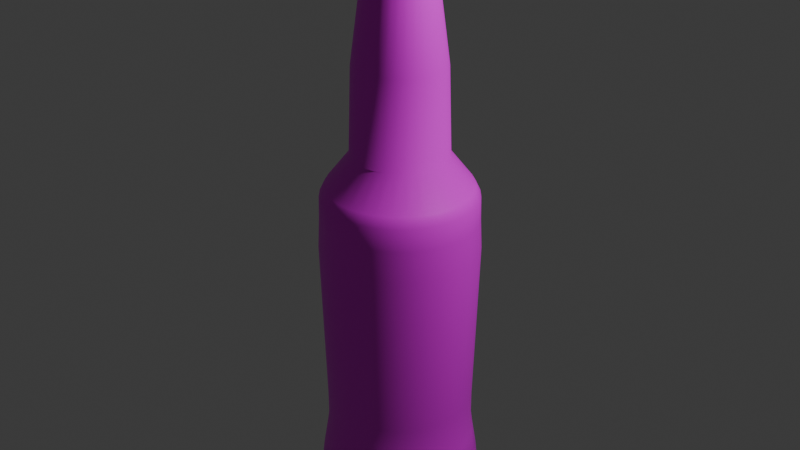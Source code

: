 # Source: FRIZE.blend  (saved by Blender 4.0.36; exported with 4.5.12 LTS)
import bpy
from mathutils import Matrix  # noqa: F401  (used for matrix-valued properties, if any)

bpy.ops.wm.read_factory_settings(use_empty=True)
scene = bpy.context.scene
scene.name = 'Scene'

# ---- collections
col_collection = bpy.data.collections.new('Collection'); scene.collection.children.link(col_collection)

# ---- images (referenced by path relative to the original .blend; pixels are not part of the script)
import os
ASSET_DIR = os.environ.get("B2B_ASSET_DIR", "")  # directory of the original .blend (textures are referenced by path, not embedded)
HERE = os.path.dirname(os.path.abspath(__file__))  # packed textures are extracted next to this script under _unpacked/

def load_image(name, relpath, width, height, colorspace="sRGB"):
    """Load a texture the original file referenced (path relative to the .blend, or extracted next to this script)."""
    p = next((c for c in (os.path.join(HERE, relpath), os.path.join(ASSET_DIR, relpath)) if relpath and os.path.exists(c)), "")
    if p:
        img = bpy.data.images.load(p, check_existing=True)
        img.name = name
    else:  # same state as the original file: an image datablock whose file is absent (Cycles renders it pink)
        img = bpy.data.images.new(name, width, height)
        img.source = "FILE"
        img.filepath = "//" + (relpath or name)
    img.colorspace_settings.name = colorspace
    return img
img_frize_png = load_image('frize.png', 'hmm/frize.png', 1024, 1024, 'sRGB')

# ---- materials (node trees are filled in below, after node groups)
mat_bottle = bpy.data.materials.new('Bottle')
mat_bottle.use_transparent_shadow = False

# ---- material node trees
mat_bottle.use_nodes = True; mat_bottle.node_tree.nodes.clear()
_N = mat_bottle.node_tree.nodes; _L = mat_bottle.node_tree.links
n0 = _N.new('ShaderNodeBsdfPrincipled'); n0.name = 'Principled BSDF'; n0.location = (10, 300)
n0.inputs[3].default_value = 1.45
n1 = _N.new('ShaderNodeOutputMaterial'); n1.name = 'Material Output'; n1.location = (300, 300)
n2 = _N.new('ShaderNodeTexImage'); n2.name = 'Image Texture'; n2.location = (-280, 275)
n2.image = img_frize_png
_L.new(n0.outputs[0], n1.inputs[0])
_L.new(n2.outputs[0], n0.inputs[0])
n1.is_active_output = True

# ---- world
world_world = bpy.data.worlds.new('World'); scene.world = world_world
world_world.use_nodes = True; world_world.node_tree.nodes.clear()
_N = world_world.node_tree.nodes; _L = world_world.node_tree.links
n0 = _N.new('ShaderNodeOutputWorld'); n0.name = 'World Output'; n0.location = (300, 300)
n1 = _N.new('ShaderNodeBackground'); n1.name = 'Background'; n1.location = (10, 300)
n1.inputs[0].default_value = (0.05088, 0.05088, 0.05088, 1.0)
_L.new(n1.outputs[0], n0.inputs[0])
n0.is_active_output = True
world_world.color = (0.05088, 0.05088, 0.05088)
world_world.use_sun_shadow = False
world_world.sun_shadow_jitter_overblur = 0.0

# ---- lights
light_light = bpy.data.lights.new('Light', 'POINT')
light_light.transmission_factor = 0.0
light_light.use_soft_falloff = False
light_light.energy = 1000.0
light_light.shadow_soft_size = 0.1
light_light.shadow_maximum_resolution = 0.006
light_light.use_absolute_resolution = True

# ---- meshes
me_cylinder_001 = bpy.data.meshes.new('Cylinder.001')
me_cylinder_001.from_pydata([(-3.405e-09, 0.8857, -1.0), (-1.739e-09, 0.9417, 1.03), (0.1728, 0.8687, -1.0), (0.1837, 0.9236, 1.03), (0.339, 0.8183, -1.0), (0.3604, 0.87, 1.03), (0.4921, 0.7365, -1.0), (0.5232, 0.783, 1.03), (0.6263, 0.6263, -1.0), (0.6658, 0.6658, 1.03), (0.7365, 0.4921, -1.0), (0.783, 0.5232, 1.03), (0.8183, 0.339, -1.0), (0.87, 0.3604, 1.03), (0.8687, 0.1728, -1.0), (0.9236, 0.1837, 1.03), (0.8857, -1.915e-09, -1.0), (0.9417, 1.723e-10, 1.03), (0.8687, -0.1728, -1.0), (0.9236, -0.1837, 1.03), (0.8183, -0.339, -1.0), (0.87, -0.3604, 1.03), (0.7365, -0.4921, -1.0), (0.783, -0.5232, 1.03), (0.6263, -0.6263, -1.0), (0.6658, -0.6658, 1.03), (0.4921, -0.7365, -1.0), (0.5232, -0.783, 1.03), (0.339, -0.8183, -1.0), (0.3604, -0.87, 1.03), (0.1728, -0.8687, -1.0), (0.1837, -0.9236, 1.03), (-3.405e-09, -0.8857, -1.0), (-1.739e-09, -0.9417, 1.03), (-0.1728, -0.8687, -1.0), (-0.1837, -0.9236, 1.03), (-0.339, -0.8183, -1.0), (-0.3604, -0.87, 1.03), (-0.4921, -0.7365, -1.0), (-0.5232, -0.783, 1.03), (-0.6263, -0.6263, -1.0), (-0.6658, -0.6658, 1.03), (-0.7365, -0.4921, -1.0), (-0.783, -0.5232, 1.03), (-0.8183, -0.339, -1.0), (-0.87, -0.3604, 1.03), (-0.8687, -0.1728, -1.0), (-0.9236, -0.1837, 1.03), (-0.8857, -1.915e-09, -1.0), (-0.9417, 1.723e-10, 1.03), (-0.8687, 0.1728, -1.0), (-0.9236, 0.1837, 1.03), (-0.8183, 0.339, -1.0), (-0.87, 0.3604, 1.03), (-0.7365, 0.4921, -1.0), (-0.783, 0.5232, 1.03), (-0.6263, 0.6263, -1.0), (-0.6658, 0.6658, 1.03), (-0.4921, 0.7365, -1.0), (-0.5232, 0.783, 1.03), (-0.339, 0.8183, -1.0), (-0.3604, 0.87, 1.03), (-0.1728, 0.8687, -1.0), (-0.1837, 0.9236, 1.03), (0.1802, 0.9059, 1.406), (-5.855e-09, 0.9237, 1.406), (0.3535, 0.8533, 1.406), (0.5132, 0.768, 1.406), (0.6531, 0.6531, 1.406), (0.768, 0.5132, 1.406), (0.8533, 0.3535, 1.406), (0.9059, 0.1802, 1.406), (0.9237, 2.534e-10, 1.406), (0.9059, -0.1802, 1.406), (0.8533, -0.3535, 1.406), (0.768, -0.5132, 1.406), (0.6531, -0.6531, 1.406), (0.5132, -0.768, 1.406), (0.3535, -0.8533, 1.406), (0.1802, -0.9059, 1.406), (-5.855e-09, -0.9237, 1.406), (-0.1802, -0.9059, 1.406), (-0.3535, -0.8533, 1.406), (-0.5132, -0.768, 1.406), (-0.6531, -0.6531, 1.406), (-0.768, -0.5132, 1.406), (-0.8533, -0.3535, 1.406), (-0.9059, -0.1802, 1.406), (-0.9237, 2.534e-10, 1.406), (-0.9059, 0.1802, 1.406), (-0.8533, 0.3535, 1.406), (-0.768, 0.5132, 1.406), (-0.6531, 0.6531, 1.406), (-0.5132, 0.768, 1.406), (-0.3535, 0.8533, 1.406), (-0.1802, 0.9059, 1.406), (0.1791, 0.9006, 1.676), (-1.522e-08, 0.9182, 1.676), (0.3514, 0.8483, 1.676), (0.5101, 0.7635, 1.676), (0.6493, 0.6493, 1.676), (0.7635, 0.5101, 1.676), (0.8483, 0.3514, 1.676), (0.9006, 0.1791, 1.676), (0.9182, 2.68e-10, 1.676), (0.9006, -0.1791, 1.676), (0.8483, -0.3514, 1.676), (0.7635, -0.5101, 1.676), (0.6493, -0.6493, 1.676), (0.5101, -0.7635, 1.676), (0.3514, -0.8483, 1.676), (0.1791, -0.9006, 1.676), (-1.522e-08, -0.9182, 1.676), (-0.1791, -0.9006, 1.676), (-0.3514, -0.8483, 1.676), (-0.5101, -0.7635, 1.676), (-0.6493, -0.6493, 1.676), (-0.7635, -0.5101, 1.676), (-0.8483, -0.3514, 1.676), (-0.9006, -0.1791, 1.676), (-0.9182, 2.68e-10, 1.676), (-0.9006, 0.1791, 1.676), (-0.8483, 0.3514, 1.676), (-0.7635, 0.5101, 1.676), (-0.6493, 0.6493, 1.676), (-0.5101, 0.7635, 1.676), (-0.3514, 0.8483, 1.676), (-0.1791, 0.9006, 1.676), (0.1681, 0.8451, 1.796), (-2.487e-08, 0.8617, 1.796), (0.3297, 0.7961, 1.796), (0.4787, 0.7164, 1.796), (0.6093, 0.6093, 1.796), (0.7164, 0.4787, 1.796), (0.7961, 0.3297, 1.796), (0.8451, 0.1681, 1.796), (0.8617, 1.343e-10, 1.796), (0.8451, -0.1681, 1.796), (0.7961, -0.3297, 1.796), (0.7164, -0.4787, 1.796), (0.6093, -0.6093, 1.796), (0.4787, -0.7164, 1.796), (0.3297, -0.7961, 1.796), (0.1681, -0.8451, 1.796), (-2.487e-08, -0.8617, 1.796), (-0.1681, -0.8451, 1.796), (-0.3297, -0.7961, 1.796), (-0.4787, -0.7164, 1.796), (-0.6093, -0.6093, 1.796), (-0.7164, -0.4787, 1.796), (-0.7961, -0.3297, 1.796), (-0.8451, -0.1681, 1.796), (-0.8617, 1.343e-10, 1.796), (-0.8451, 0.1681, 1.796), (-0.7961, 0.3297, 1.796), (-0.7164, 0.4787, 1.796), (-0.6093, 0.6093, 1.796), (-0.4787, 0.7164, 1.796), (-0.3297, 0.7961, 1.796), (-0.1681, 0.8451, 1.796), (0.1114, 0.56, 2.169), (-2.916e-08, 0.5709, 2.169), (0.2185, 0.5275, 2.169), (0.3172, 0.4747, 2.169), (0.4037, 0.4037, 2.169), (0.4747, 0.3172, 2.169), (0.5275, 0.2185, 2.169), (0.56, 0.1114, 2.169), (0.5709, -5.395e-10, 2.169), (0.56, -0.1114, 2.169), (0.5275, -0.2185, 2.169), (0.4747, -0.3172, 2.169), (0.4037, -0.4037, 2.169), (0.3172, -0.4747, 2.169), (0.2185, -0.5275, 2.169), (0.1114, -0.56, 2.169), (-2.916e-08, -0.5709, 2.169), (-0.1114, -0.56, 2.169), (-0.2185, -0.5275, 2.169), (-0.3172, -0.4747, 2.169), (-0.4037, -0.4037, 2.169), (-0.4747, -0.3172, 2.169), (-0.5275, -0.2185, 2.169), (-0.56, -0.1114, 2.169), (-0.5709, -5.395e-10, 2.169), (-0.56, 0.1114, 2.169), (-0.5275, 0.2185, 2.169), (-0.4747, 0.3172, 2.169), (-0.4037, 0.4037, 2.169), (-0.3172, 0.4747, 2.169), (-0.2185, 0.5275, 2.169), (-0.1114, 0.56, 2.169), (0.1047, 0.5265, 3.212), (-1.765e-08, 0.5368, 3.212), (0.2054, 0.496, 3.212), (0.2982, 0.4463, 3.212), (0.3796, 0.3796, 3.212), (0.4463, 0.2982, 3.212), (0.496, 0.2054, 3.212), (0.5265, 0.1047, 3.212), (0.5368, -2.681e-09, 3.212), (0.5265, -0.1047, 3.212), (0.496, -0.2054, 3.212), (0.4463, -0.2982, 3.212), (0.3796, -0.3796, 3.212), (0.2982, -0.4463, 3.212), (0.2054, -0.496, 3.212), (0.1047, -0.5265, 3.212), (-1.765e-08, -0.5368, 3.212), (-0.1047, -0.5265, 3.212), (-0.2054, -0.496, 3.212), (-0.2982, -0.4463, 3.212), (-0.3796, -0.3796, 3.212), (-0.4463, -0.2982, 3.212), (-0.496, -0.2054, 3.212), (-0.5265, -0.1047, 3.212), (-0.5368, -2.681e-09, 3.212), (-0.5265, 0.1047, 3.212), (-0.496, 0.2054, 3.212), (-0.4463, 0.2982, 3.212), (-0.3796, 0.3796, 3.212), (-0.2982, 0.4463, 3.212), (-0.2054, 0.496, 3.212), (-0.1047, 0.5265, 3.212), (0.07407, 0.3724, 4.385), (-7.854e-08, 0.3797, 4.385), (0.1453, 0.3508, 4.385), (0.2109, 0.3157, 4.385), (0.2685, 0.2685, 4.385), (0.3157, 0.2109, 4.385), (0.3508, 0.1453, 4.385), (0.3724, 0.07407, 4.385), (0.3797, -1.248e-08, 4.385), (0.3724, -0.07407, 4.385), (0.3508, -0.1453, 4.385), (0.3157, -0.2109, 4.385), (0.2685, -0.2685, 4.385), (0.2109, -0.3157, 4.385), (0.1453, -0.3508, 4.385), (0.07407, -0.3724, 4.385), (-7.854e-08, -0.3797, 4.385), (-0.07407, -0.3724, 4.385), (-0.1453, -0.3508, 4.385), (-0.2109, -0.3157, 4.385), (-0.2685, -0.2685, 4.385), (-0.3157, -0.2109, 4.385), (-0.3508, -0.1453, 4.385), (-0.3724, -0.07407, 4.385), (-0.3797, -1.248e-08, 4.385), (-0.3724, 0.07407, 4.385), (-0.3508, 0.1453, 4.385), (-0.3157, 0.2109, 4.385), (-0.2685, 0.2685, 4.385), (-0.2109, 0.3157, 4.385), (-0.1453, 0.3508, 4.385), (-0.07407, 0.3724, 4.385), (0.08878, 0.4463, 4.399), (-7.047e-08, 0.4551, 4.399), (0.1742, 0.4205, 4.399), (0.2528, 0.3784, 4.399), (0.3218, 0.3218, 4.399), (0.3784, 0.2528, 4.399), (0.4205, 0.1742, 4.399), (0.4463, 0.08878, 4.399), (0.4551, -1.015e-08, 4.399), (0.4463, -0.08878, 4.399), (0.4205, -0.1742, 4.399), (0.3784, -0.2528, 4.399), (0.3218, -0.3218, 4.399), (0.2528, -0.3784, 4.399), (0.1742, -0.4205, 4.399), (0.08878, -0.4463, 4.399), (-7.047e-08, -0.4551, 4.399), (-0.08878, -0.4463, 4.399), (-0.1742, -0.4205, 4.399), (-0.2528, -0.3784, 4.399), (-0.3218, -0.3218, 4.399), (-0.3784, -0.2528, 4.399), (-0.4205, -0.1742, 4.399), (-0.4463, -0.08878, 4.399), (-0.4551, -1.015e-08, 4.399), (-0.4463, 0.08878, 4.399), (-0.4205, 0.1742, 4.399), (-0.3784, 0.2528, 4.399), (-0.3218, 0.3218, 4.399), (-0.2528, 0.3784, 4.399), (-0.1742, 0.4205, 4.399), (-0.08878, 0.4463, 4.399), (-0.08878, 0.4463, 4.944), (-0.1742, 0.4205, 4.944), (-0.2528, 0.3784, 4.944), (-0.3218, 0.3218, 4.944), (-0.3784, 0.2528, 4.944), (-0.4205, 0.1742, 4.944), (-0.4463, 0.08878, 4.944), (-0.4551, -1.027e-08, 4.944), (-0.4463, -0.08878, 4.944), (-0.4205, -0.1742, 4.944), (-0.3784, -0.2528, 4.944), (-0.3218, -0.3218, 4.944), (-0.2528, -0.3784, 4.944), (-0.1742, -0.4205, 4.944), (-0.08878, -0.4463, 4.944), (-8.18e-08, -0.4551, 4.944), (0.08878, -0.4463, 4.944), (0.1742, -0.4205, 4.944), (0.2528, -0.3784, 4.944), (0.3218, -0.3218, 4.944), (0.3784, -0.2528, 4.944), (0.4205, -0.1742, 4.944), (0.4463, -0.08878, 4.944), (0.4551, -1.027e-08, 4.944), (0.4463, 0.08878, 4.944), (0.4205, 0.1742, 4.944), (0.3784, 0.2528, 4.944), (0.3218, 0.3218, 4.944), (0.2528, 0.3784, 4.944), (0.1742, 0.4205, 4.944), (-8.18e-08, 0.4551, 4.944), (0.08878, 0.4463, 4.944), (1.126e-08, 0.8857, -1.301), (0.1728, 0.8687, -1.301), (0.339, 0.8183, -1.301), (0.4921, 0.7365, -1.301), (0.6263, 0.6263, -1.301), (0.7365, 0.4921, -1.301), (0.8183, 0.339, -1.301), (0.8687, 0.1728, -1.301), (0.8857, -1.915e-09, -1.301), (0.8687, -0.1728, -1.301), (0.8183, -0.339, -1.301), (0.7365, -0.4921, -1.301), (0.6263, -0.6263, -1.301), (0.4921, -0.7365, -1.301), (0.339, -0.8183, -1.301), (0.1728, -0.8687, -1.301), (1.126e-08, -0.8857, -1.301), (-0.1728, -0.8687, -1.301), (-0.339, -0.8183, -1.301), (-0.4921, -0.7365, -1.301), (-0.6263, -0.6263, -1.301), (-0.7365, -0.4921, -1.301), (-0.8183, -0.339, -1.301), (-0.8687, -0.1728, -1.301), (-0.8857, -1.915e-09, -1.301), (-0.8687, 0.1728, -1.301), (-0.8183, 0.339, -1.301), (-0.7365, 0.4921, -1.301), (-0.6263, 0.6263, -1.301), (-0.4921, 0.7365, -1.301), (-0.339, 0.8183, -1.301), (-0.1728, 0.8687, -1.301), (2.179e-08, 0.9163, -1.538), (0.1788, 0.8987, -1.538), (0.3507, 0.8466, -1.538), (0.5091, 0.7619, -1.538), (0.6479, 0.6479, -1.538), (0.7619, 0.5091, -1.538), (0.8466, 0.3507, -1.538), (0.8987, 0.1788, -1.538), (0.9163, -3.101e-10, -1.538), (0.8987, -0.1788, -1.538), (0.8466, -0.3507, -1.538), (0.7619, -0.5091, -1.538), (0.6479, -0.6479, -1.538), (0.5091, -0.7619, -1.538), (0.3507, -0.8466, -1.538), (0.1788, -0.8987, -1.538), (2.179e-08, -0.9163, -1.538), (-0.1788, -0.8987, -1.538), (-0.3507, -0.8466, -1.538), (-0.5091, -0.7619, -1.538), (-0.6479, -0.6479, -1.538), (-0.7619, -0.5091, -1.538), (-0.8466, -0.3507, -1.538), (-0.8987, -0.1788, -1.538), (-0.9163, -3.101e-10, -1.538), (-0.8987, 0.1788, -1.538), (-0.8466, 0.3507, -1.538), (-0.7619, 0.5091, -1.538), (-0.6479, 0.6479, -1.538), (-0.5091, 0.7619, -1.538), (-0.3507, 0.8466, -1.538), (-0.1788, 0.8987, -1.538), (1.561e-08, 0.9719, -1.882), (0.1896, 0.9532, -1.882), (0.3719, 0.8979, -1.882), (0.5399, 0.8081, -1.882), (0.6872, 0.6872, -1.882), (0.8081, 0.5399, -1.882), (0.8979, 0.3719, -1.882), (0.9532, 0.1896, -1.882), (0.9719, 1.478e-09, -1.882), (0.9532, -0.1896, -1.882), (0.8979, -0.3719, -1.882), (0.8081, -0.5399, -1.882), (0.6872, -0.6872, -1.882), (0.5399, -0.8081, -1.882), (0.3719, -0.8979, -1.882), (0.1896, -0.9532, -1.882), (1.561e-08, -0.9719, -1.882), (-0.1896, -0.9532, -1.882), (-0.3719, -0.8979, -1.882), (-0.5399, -0.8081, -1.882), (-0.6872, -0.6872, -1.882), (-0.8081, -0.5399, -1.882), (-0.8979, -0.3719, -1.882), (-0.9532, -0.1896, -1.882), (-0.9719, 1.478e-09, -1.882), (-0.9532, 0.1896, -1.882), (-0.8979, 0.3719, -1.882), (-0.8081, 0.5399, -1.882), (-0.6872, 0.6872, -1.882), (-0.5399, 0.8081, -1.882), (-0.3719, 0.8979, -1.882), (-0.1896, 0.9532, -1.882), (1.047e-08, 0.9352, -2.14), (0.1824, 0.9172, -2.14), (0.3579, 0.864, -2.14), (0.5196, 0.7776, -2.14), (0.6613, 0.6613, -2.14), (0.7776, 0.5196, -2.14), (0.864, 0.3579, -2.14), (0.9172, 0.1824, -2.14), (0.9352, 9.298e-10, -2.14), (0.9172, -0.1824, -2.14), (0.864, -0.3579, -2.14), (0.7776, -0.5196, -2.14), (0.6613, -0.6613, -2.14), (0.5196, -0.7776, -2.14), (0.3579, -0.864, -2.14), (0.1824, -0.9172, -2.14), (1.047e-08, -0.9352, -2.14), (-0.1824, -0.9172, -2.14), (-0.3579, -0.864, -2.14), (-0.5196, -0.7776, -2.14), (-0.6613, -0.6613, -2.14), (-0.7776, -0.5196, -2.14), (-0.864, -0.3579, -2.14), (-0.9172, -0.1824, -2.14), (-0.9352, 9.298e-10, -2.14), (-0.9172, 0.1824, -2.14), (-0.864, 0.3579, -2.14), (-0.7776, 0.5196, -2.14), (-0.6613, 0.6613, -2.14), (-0.5196, 0.7776, -2.14), (-0.3579, 0.864, -2.14), (-0.1824, 0.9172, -2.14), (1.25e-08, 0.7945, -2.406), (0.155, 0.7793, -2.406), (0.3041, 0.7341, -2.406), (0.4414, 0.6606, -2.406), (0.5618, 0.5618, -2.406), (0.6606, 0.4414, -2.406), (0.7341, 0.3041, -2.406), (0.7793, 0.155, -2.406), (0.7945, -3.692e-09, -2.406), (0.7793, -0.155, -2.406), (0.7341, -0.3041, -2.406), (0.6606, -0.4414, -2.406), (0.5618, -0.5618, -2.406), (0.4414, -0.6606, -2.406), (0.3041, -0.7341, -2.406), (0.155, -0.7793, -2.406), (1.25e-08, -0.7945, -2.406), (-0.155, -0.7793, -2.406), (-0.3041, -0.7341, -2.406), (-0.4414, -0.6606, -2.406), (-0.5618, -0.5618, -2.406), (-0.6606, -0.4414, -2.406), (-0.7341, -0.3041, -2.406), (-0.7793, -0.155, -2.406), (-0.7945, -3.692e-09, -2.406), (-0.7793, 0.155, -2.406), (-0.7341, 0.3041, -2.406), (-0.6606, 0.4414, -2.406), (-0.5618, 0.5618, -2.406), (-0.4414, 0.6606, -2.406), (-0.3041, 0.7341, -2.406), (-0.155, 0.7793, -2.406)], [], [(0, 1, 3, 2), (2, 3, 5, 4), (4, 5, 7, 6), (6, 7, 9, 8), (8, 9, 11, 10), (10, 11, 13, 12), (12, 13, 15, 14), (14, 15, 17, 16), (16, 17, 19, 18), (18, 19, 21, 20), (20, 21, 23, 22), (22, 23, 25, 24), (24, 25, 27, 26), (26, 27, 29, 28), (28, 29, 31, 30), (30, 31, 33, 32), (32, 33, 35, 34), (34, 35, 37, 36), (36, 37, 39, 38), (38, 39, 41, 40), (40, 41, 43, 42), (42, 43, 45, 44), (44, 45, 47, 46), (46, 47, 49, 48), (48, 49, 51, 50), (50, 51, 53, 52), (52, 53, 55, 54), (54, 55, 57, 56), (56, 57, 59, 58), (58, 59, 61, 60), (9, 7, 67, 68), (60, 61, 63, 62), (62, 63, 1, 0), (10, 12, 326, 325), (74, 73, 105, 106), (27, 25, 76, 77), (45, 43, 85, 86), (63, 61, 94, 95), (19, 17, 72, 73), (37, 35, 81, 82), (55, 53, 90, 91), (11, 9, 68, 69), (29, 27, 77, 78), (47, 45, 86, 87), (3, 1, 65, 64), (1, 63, 95, 65), (21, 19, 73, 74), (39, 37, 82, 83), (57, 55, 91, 92), (13, 11, 69, 70), (31, 29, 78, 79), (49, 47, 87, 88), (5, 3, 64, 66), (23, 21, 74, 75), (41, 39, 83, 84), (59, 57, 92, 93), (15, 13, 70, 71), (33, 31, 79, 80), (51, 49, 88, 89), (7, 5, 66, 67), (25, 23, 75, 76), (43, 41, 84, 85), (61, 59, 93, 94), (17, 15, 71, 72), (35, 33, 80, 81), (53, 51, 89, 90), (109, 108, 140, 141), (88, 87, 119, 120), (75, 74, 106, 107), (89, 88, 120, 121), (76, 75, 107, 108), (90, 89, 121, 122), (77, 76, 108, 109), (91, 90, 122, 123), (78, 77, 109, 110), (64, 65, 97, 96), (92, 91, 123, 124), (79, 78, 110, 111), (66, 64, 96, 98), (93, 92, 124, 125), (80, 79, 111, 112), (67, 66, 98, 99), (94, 93, 125, 126), (81, 80, 112, 113), (68, 67, 99, 100), (95, 94, 126, 127), (82, 81, 113, 114), (69, 68, 100, 101), (65, 95, 127, 97), (83, 82, 114, 115), (70, 69, 101, 102), (84, 83, 115, 116), (71, 70, 102, 103), (85, 84, 116, 117), (72, 71, 103, 104), (86, 85, 117, 118), (73, 72, 104, 105), (87, 86, 118, 119), (146, 145, 177, 178), (123, 122, 154, 155), (110, 109, 141, 142), (96, 97, 129, 128), (124, 123, 155, 156), (111, 110, 142, 143), (98, 96, 128, 130), (125, 124, 156, 157), (112, 111, 143, 144), (99, 98, 130, 131), (126, 125, 157, 158), (113, 112, 144, 145), (100, 99, 131, 132), (127, 126, 158, 159), (114, 113, 145, 146), (101, 100, 132, 133), (97, 127, 159, 129), (115, 114, 146, 147), (102, 101, 133, 134), (116, 115, 147, 148), (103, 102, 134, 135), (117, 116, 148, 149), (104, 103, 135, 136), (118, 117, 149, 150), (105, 104, 136, 137), (119, 118, 150, 151), (106, 105, 137, 138), (120, 119, 151, 152), (107, 106, 138, 139), (121, 120, 152, 153), (108, 107, 139, 140), (122, 121, 153, 154), (168, 167, 199, 200), (133, 132, 164, 165), (129, 159, 191, 161), (147, 146, 178, 179), (134, 133, 165, 166), (148, 147, 179, 180), (135, 134, 166, 167), (149, 148, 180, 181), (136, 135, 167, 168), (150, 149, 181, 182), (137, 136, 168, 169), (151, 150, 182, 183), (138, 137, 169, 170), (152, 151, 183, 184), (139, 138, 170, 171), (153, 152, 184, 185), (140, 139, 171, 172), (154, 153, 185, 186), (141, 140, 172, 173), (155, 154, 186, 187), (142, 141, 173, 174), (128, 129, 161, 160), (156, 155, 187, 188), (143, 142, 174, 175), (130, 128, 160, 162), (157, 156, 188, 189), (144, 143, 175, 176), (131, 130, 162, 163), (158, 157, 189, 190), (145, 144, 176, 177), (132, 131, 163, 164), (159, 158, 190, 191), (203, 202, 234, 235), (182, 181, 213, 214), (169, 168, 200, 201), (183, 182, 214, 215), (170, 169, 201, 202), (184, 183, 215, 216), (171, 170, 202, 203), (185, 184, 216, 217), (172, 171, 203, 204), (186, 185, 217, 218), (173, 172, 204, 205), (187, 186, 218, 219), (174, 173, 205, 206), (160, 161, 193, 192), (188, 187, 219, 220), (175, 174, 206, 207), (162, 160, 192, 194), (189, 188, 220, 221), (176, 175, 207, 208), (163, 162, 194, 195), (190, 189, 221, 222), (177, 176, 208, 209), (164, 163, 195, 196), (191, 190, 222, 223), (178, 177, 209, 210), (165, 164, 196, 197), (161, 191, 223, 193), (179, 178, 210, 211), (166, 165, 197, 198), (180, 179, 211, 212), (167, 166, 198, 199), (181, 180, 212, 213), (238, 237, 269, 270), (217, 216, 248, 249), (204, 203, 235, 236), (218, 217, 249, 250), (205, 204, 236, 237), (219, 218, 250, 251), (206, 205, 237, 238), (192, 193, 225, 224), (220, 219, 251, 252), (207, 206, 238, 239), (194, 192, 224, 226), (221, 220, 252, 253), (208, 207, 239, 240), (195, 194, 226, 227), (222, 221, 253, 254), (209, 208, 240, 241), (196, 195, 227, 228), (223, 222, 254, 255), (210, 209, 241, 242), (197, 196, 228, 229), (193, 223, 255, 225), (211, 210, 242, 243), (198, 197, 229, 230), (212, 211, 243, 244), (199, 198, 230, 231), (213, 212, 244, 245), (200, 199, 231, 232), (214, 213, 245, 246), (201, 200, 232, 233), (215, 214, 246, 247), (202, 201, 233, 234), (216, 215, 247, 248), (224, 225, 257, 256), (252, 251, 283, 284), (239, 238, 270, 271), (226, 224, 256, 258), (253, 252, 284, 285), (240, 239, 271, 272), (227, 226, 258, 259), (254, 253, 285, 286), (241, 240, 272, 273), (228, 227, 259, 260), (255, 254, 286, 287), (242, 241, 273, 274), (229, 228, 260, 261), (225, 255, 287, 257), (243, 242, 274, 275), (230, 229, 261, 262), (244, 243, 275, 276), (231, 230, 262, 263), (245, 244, 276, 277), (232, 231, 263, 264), (246, 245, 277, 278), (233, 232, 264, 265), (247, 246, 278, 279), (234, 233, 265, 266), (248, 247, 279, 280), (235, 234, 266, 267), (249, 248, 280, 281), (236, 235, 267, 268), (250, 249, 281, 282), (237, 236, 268, 269), (251, 250, 282, 283), (260, 259, 316, 315), (257, 287, 288, 318), (281, 280, 295, 294), (273, 272, 303, 302), (261, 260, 315, 314), (267, 266, 309, 308), (259, 258, 317, 316), (274, 273, 302, 301), (280, 279, 296, 295), (272, 271, 304, 303), (287, 286, 289, 288), (266, 265, 310, 309), (285, 284, 291, 290), (286, 285, 290, 289), (279, 278, 297, 296), (258, 256, 319, 317), (265, 264, 311, 310), (271, 270, 305, 304), (278, 277, 298, 297), (284, 283, 292, 291), (264, 263, 312, 311), (256, 257, 318, 319), (277, 276, 299, 298), (270, 269, 306, 305), (263, 262, 313, 312), (283, 282, 293, 292), (276, 275, 300, 299), (269, 268, 307, 306), (262, 261, 314, 313), (282, 281, 294, 293), (275, 274, 301, 300), (268, 267, 308, 307), (326, 327, 359, 358), (28, 30, 335, 334), (46, 48, 344, 343), (2, 4, 322, 321), (20, 22, 331, 330), (38, 40, 340, 339), (56, 58, 349, 348), (12, 14, 327, 326), (30, 32, 336, 335), (48, 50, 345, 344), (4, 6, 323, 322), (22, 24, 332, 331), (40, 42, 341, 340), (58, 60, 350, 349), (14, 16, 328, 327), (32, 34, 337, 336), (50, 52, 346, 345), (6, 8, 324, 323), (24, 26, 333, 332), (42, 44, 342, 341), (60, 62, 351, 350), (16, 18, 329, 328), (34, 36, 338, 337), (52, 54, 347, 346), (8, 10, 325, 324), (26, 28, 334, 333), (44, 46, 343, 342), (0, 2, 321, 320), (62, 0, 320, 351), (18, 20, 330, 329), (36, 38, 339, 338), (54, 56, 348, 347), (359, 360, 392, 391), (340, 341, 373, 372), (327, 328, 360, 359), (341, 342, 374, 373), (328, 329, 361, 360), (342, 343, 375, 374), (329, 330, 362, 361), (343, 344, 376, 375), (330, 331, 363, 362), (344, 345, 377, 376), (331, 332, 364, 363), (345, 346, 378, 377), (332, 333, 365, 364), (346, 347, 379, 378), (333, 334, 366, 365), (320, 321, 353, 352), (347, 348, 380, 379), (334, 335, 367, 366), (321, 322, 354, 353), (348, 349, 381, 380), (335, 336, 368, 367), (322, 323, 355, 354), (349, 350, 382, 381), (336, 337, 369, 368), (323, 324, 356, 355), (350, 351, 383, 382), (337, 338, 370, 369), (324, 325, 357, 356), (351, 320, 352, 383), (338, 339, 371, 370), (325, 326, 358, 357), (339, 340, 372, 371), (388, 389, 421, 420), (373, 374, 406, 405), (360, 361, 393, 392), (374, 375, 407, 406), (361, 362, 394, 393), (375, 376, 408, 407), (362, 363, 395, 394), (376, 377, 409, 408), (363, 364, 396, 395), (377, 378, 410, 409), (364, 365, 397, 396), (378, 379, 411, 410), (365, 366, 398, 397), (352, 353, 385, 384), (379, 380, 412, 411), (366, 367, 399, 398), (353, 354, 386, 385), (380, 381, 413, 412), (367, 368, 400, 399), (354, 355, 387, 386), (381, 382, 414, 413), (368, 369, 401, 400), (355, 356, 388, 387), (382, 383, 415, 414), (369, 370, 402, 401), (356, 357, 389, 388), (383, 352, 384, 415), (370, 371, 403, 402), (357, 358, 390, 389), (371, 372, 404, 403), (358, 359, 391, 390), (372, 373, 405, 404), (441, 442, 474, 473), (415, 384, 416, 447), (402, 403, 435, 434), (389, 390, 422, 421), (403, 404, 436, 435), (390, 391, 423, 422), (404, 405, 437, 436), (391, 392, 424, 423), (405, 406, 438, 437), (392, 393, 425, 424), (406, 407, 439, 438), (393, 394, 426, 425), (407, 408, 440, 439), (394, 395, 427, 426), (408, 409, 441, 440), (395, 396, 428, 427), (409, 410, 442, 441), (396, 397, 429, 428), (410, 411, 443, 442), (397, 398, 430, 429), (384, 385, 417, 416), (411, 412, 444, 443), (398, 399, 431, 430), (385, 386, 418, 417), (412, 413, 445, 444), (399, 400, 432, 431), (386, 387, 419, 418), (413, 414, 446, 445), (400, 401, 433, 432), (387, 388, 420, 419), (414, 415, 447, 446), (401, 402, 434, 433), (448, 449, 450, 451, 452, 453, 454, 455, 456, 457, 458, 459, 460, 461, 462, 463, 464, 465, 466, 467, 468, 469, 470, 471, 472, 473, 474, 475, 476, 477, 478, 479), (428, 429, 461, 460), (442, 443, 475, 474), (429, 430, 462, 461), (416, 417, 449, 448), (443, 444, 476, 475), (430, 431, 463, 462), (417, 418, 450, 449), (444, 445, 477, 476), (431, 432, 464, 463), (418, 419, 451, 450), (445, 446, 478, 477), (432, 433, 465, 464), (419, 420, 452, 451), (446, 447, 479, 478), (433, 434, 466, 465), (420, 421, 453, 452), (447, 416, 448, 479), (434, 435, 467, 466), (421, 422, 454, 453), (435, 436, 468, 467), (422, 423, 455, 454), (436, 437, 469, 468), (423, 424, 456, 455), (437, 438, 470, 469), (424, 425, 457, 456), (438, 439, 471, 470), (425, 426, 458, 457), (439, 440, 472, 471), (426, 427, 459, 458), (440, 441, 473, 472), (427, 428, 460, 459), (319, 318, 288), (289, 316, 288), (317, 319, 316), (316, 289, 290), (290, 314, 316), (298, 299, 300), (314, 315, 316), (290, 292, 293), (314, 290, 313), (313, 290, 293), (293, 311, 313), (301, 308, 297), (311, 312, 313), (295, 296, 294), (311, 296, 309), (311, 293, 296), (310, 311, 309), (309, 296, 297), (308, 309, 297), (298, 301, 297), (290, 291, 292), (301, 306, 308), (306, 307, 308), (301, 305, 306), (301, 298, 300), (316, 319, 288), (301, 303, 305), (302, 303, 301), (303, 304, 305), (293, 294, 296)])
me_cylinder_001.polygons.foreach_set('use_smooth', [1, 1, 1, 1, 1, 1, 1, 1, 1, 1, 1, 1, 1, 1, 1, 1, 1, 1, 1, 1, 1, 1, 1, 1, 1, 1, 1, 1, 1, 1, 1, 1, 1, 1, 1, 1, 1, 1, 1, 1, 1, 1, 1, 1, 1, 1, 1, 1, 1, 1, 1, 1, 1, 1, 1, 1, 1, 1, 1, 1, 1, 1, 1, 1, 1, 1, 1, 1, 1, 1, 1, 1, 1, 1, 1, 1, 1, 1, 1, 1, 1, 1, 1, 1, 1, 1, 1, 1, 1, 1, 1, 1, 1, 1, 1, 1, 1, 1, 1, 1, 1, 1, 1, 1, 1, 1, 1, 1, 1, 1, 1, 1, 1, 1, 1, 1, 1, 1, 1, 1, 1, 1, 1, 1, 1, 1, 1, 1, 1, 1, 1, 1, 1, 1, 1, 1, 1, 1, 1, 1, 1, 1, 1, 1, 1, 1, 1, 1, 1, 1, 1, 1, 1, 1, 1, 1, 1, 1, 1, 1, 1, 1, 1, 1, 1, 1, 1, 1, 1, 1, 1, 1, 1, 1, 1, 1, 1, 1, 1, 1, 1, 1, 1, 1, 1, 1, 1, 1, 1, 1, 1, 1, 1, 1, 1, 1, 1, 1, 1, 1, 1, 1, 1, 1, 1, 1, 1, 1, 1, 1, 1, 1, 1, 1, 1, 1, 1, 1, 1, 1, 1, 1, 1, 1, 1, 1, 1, 1, 1, 1, 1, 1, 1, 1, 1, 1, 1, 1, 1, 1, 1, 1, 1, 1, 1, 1, 1, 1, 1, 1, 1, 1, 1, 1, 1, 1, 1, 1, 1, 1, 1, 1, 1, 1, 1, 1, 1, 1, 1, 1, 1, 1, 1, 1, 1, 1, 1, 1, 1, 1, 1, 1, 1, 1, 1, 1, 1, 1, 1, 1, 1, 1, 1, 1, 1, 1, 1, 1, 1, 1, 1, 1, 1, 1, 1, 1, 1, 1, 1, 1, 1, 1, 1, 1, 1, 1, 1, 1, 1, 1, 1, 1, 1, 1, 1, 1, 1, 1, 1, 1, 1, 1, 1, 1, 1, 1, 1, 1, 1, 1, 1, 1, 1, 1, 1, 1, 1, 1, 1, 1, 1, 1, 1, 1, 1, 1, 1, 1, 1, 1, 1, 1, 1, 1, 1, 1, 1, 1, 1, 1, 1, 1, 1, 1, 1, 1, 1, 1, 1, 1, 1, 1, 1, 1, 1, 1, 1, 1, 1, 1, 1, 1, 1, 1, 1, 1, 1, 1, 1, 1, 1, 1, 1, 1, 1, 1, 1, 1, 1, 1, 1, 1, 1, 1, 1, 1, 1, 1, 1, 1, 1, 1, 1, 1, 1, 1, 1, 1, 1, 1, 1, 1, 1, 1, 1, 1, 1, 1, 1, 1, 1, 1, 1, 1, 1, 1, 1, 1, 1, 0, 0, 0, 0, 0, 0, 0, 0, 0, 0, 0, 0, 0, 0, 0, 0, 0, 0, 0, 0, 0, 0, 0, 0, 0, 0, 0, 0, 0, 0])
_k = set([(224, 225), (224, 226), (224, 256), (225, 255), (225, 257), (226, 227), (226, 258), (227, 228), (227, 259), (228, 229), (228, 260), (229, 230), (229, 261), (230, 231), (230, 262), (231, 232), (231, 263), (232, 233), (232, 264), (233, 234), (233, 265), (234, 235), (234, 266), (235, 236), (235, 267), (236, 237), (236, 268), (237, 238), (237, 269), (238, 239), (238, 270), (239, 240), (239, 271), (240, 241), (240, 272), (241, 242), (241, 273), (242, 243), (242, 274), (243, 244), (243, 275), (244, 245), (244, 276), (245, 246), (245, 277), (246, 247), (246, 278), (247, 248), (247, 279), (248, 249), (248, 280), (249, 250), (249, 281), (250, 251), (250, 282), (251, 252), (251, 283), (252, 253), (252, 284), (253, 254), (253, 285), (254, 255), (254, 286), (255, 287), (256, 257), (256, 258), (256, 319), (257, 287), (257, 318), (258, 259), (258, 317), (259, 260), (259, 316), (260, 261), (260, 315), (261, 262), (261, 314), (262, 263), (262, 313), (263, 264), (263, 312), (264, 265), (264, 311), (265, 266), (265, 310), (266, 267), (266, 309), (267, 268), (267, 308), (268, 269), (268, 307), (269, 270), (269, 306), (270, 271), (270, 305), (271, 272), (271, 304), (272, 273), (272, 303), (273, 274), (273, 302), (274, 275), (274, 301), (275, 276), (275, 300), (276, 277), (276, 299), (277, 278), (277, 298), (278, 279), (278, 297), (279, 280), (279, 296), (280, 281), (280, 295), (281, 282), (281, 294), (282, 283), (282, 293), (283, 284), (283, 292), (284, 285), (284, 291), (285, 286), (285, 290), (286, 287), (286, 289), (287, 288), (288, 289), (288, 316), (288, 318), (288, 319), (289, 290), (289, 316), (290, 291), (290, 292), (290, 293), (290, 313), (290, 314), (290, 316), (291, 292), (292, 293), (293, 294), (293, 296), (293, 311), (293, 313), (294, 295), (294, 296), (295, 296), (296, 297), (296, 309), (296, 311), (297, 298), (297, 301), (297, 308), (297, 309), (298, 299), (298, 300), (298, 301), (299, 300), (300, 301), (301, 302), (301, 303), (301, 305), (301, 306), (301, 308), (302, 303), (303, 304), (303, 305), (304, 305), (305, 306), (306, 307), (306, 308), (307, 308), (308, 309), (309, 310), (309, 311), (310, 311), (311, 312), (311, 313), (312, 313), (313, 314), (314, 315), (314, 316), (315, 316), (316, 317), (316, 319), (317, 319), (318, 319)])
me_cylinder_001.attributes.new('sharp_edge', 'BOOLEAN', 'EDGE').data.foreach_set('value', [ (min(e.vertices), max(e.vertices)) in _k for e in me_cylinder_001.edges])
_uv = me_cylinder_001.uv_layers.new(name='UVMap')
_uv.uv.foreach_set('vector', [0.5455, 0.3948, 0.5483, 0.8946, 0.5156, 0.8966, 0.515, 0.3947, 0.515, 0.3947, 0.5156, 0.8966, 0.4847, 0.8927, 0.482, 0.388, 0.482, 0.388, 0.4847, 0.8927, 0.4556, 0.8885, 0.4514, 0.3858, 0.4516, 0.3802, 0.4549, 0.8832, 0.4264, 0.8881, 0.4229, 0.3809, 0.4229, 0.3809, 0.4264, 0.8881, 0.3952, 0.8883, 0.3938, 0.3811, 0.3938, 0.3811, 0.3952, 0.8883, 0.3671, 0.8893, 0.3636, 0.3811, 0.3636, 0.3811, 0.3671, 0.8893, 0.3397, 0.8901, 0.3334, 0.3809, 0.3334, 0.3809, 0.3397, 0.8901, 0.3044, 0.8886, 0.3044, 0.3804, 0.2379, 0.1743, 0.232, 0.3054, 0.1842, 0.3605, 0.1919, 0.2075, 0.2811, 0.1492, 0.3677, 0.1359, 0.3685, 0.131, 0.2902, 0.1397, 0.9216, 0.1954, 0.9166, 0.2847, 0.9063, 0.283, 0.9112, 0.195, 0.9112, 0.195, 0.9063, 0.283, 0.8975, 0.2819, 0.9024, 0.1946, 0.8935, 0.1963, 0.8967, 0.2842, 0.8894, 0.2832, 0.8866, 0.1955, 0.774, 0.256, 0.7801, 0.4714, 0.7592, 0.4707, 0.7544, 0.2554, 0.7544, 0.2554, 0.7592, 0.4707, 0.736, 0.4702, 0.7325, 0.2549, 0.8825, 0.1882, 0.8846, 0.32, 0.8695, 0.3197, 0.8683, 0.188, 0.8683, 0.188, 0.8695, 0.3197, 0.8542, 0.3196, 0.8539, 0.1879, 0.8539, 0.1879, 0.8542, 0.3196, 0.8391, 0.3197, 0.8397, 0.188, 0.8397, 0.188, 0.8391, 0.3197, 0.8249, 0.3198, 0.8264, 0.1881, 0.8264, 0.1881, 0.8249, 0.3198, 0.8122, 0.32, 0.8143, 0.1883, 0.6772, 0.1897, 0.6831, 0.3224, 0.6729, 0.322, 0.6677, 0.1892, 0.6183, 0.04776, 0.6141, 0.1539, 0.6008, 0.1488, 0.6061, 0.04346, 0.6061, 0.04346, 0.6008, 0.1488, 0.5866, 0.1435, 0.5931, 0.03899, 0.5931, 0.03899, 0.5866, 0.1435, 0.5714, 0.1382, 0.5797, 0.03457, 0.5797, 0.03457, 0.5714, 0.1382, 0.5565, 0.1333, 0.5666, 0.03038, 0.6535, 0.2611, 0.6499, 0.1738, 0.6691, 0.1814, 0.6717, 0.2686, 0.2035, 0.5156, 0.1942, 0.3488, 0.2229, 0.348, 0.2306, 0.5149, 0.2306, 0.5149, 0.2229, 0.348, 0.2504, 0.3469, 0.2564, 0.5138, 0.2564, 0.5138, 0.2504, 0.3469, 0.2754, 0.3454, 0.2799, 0.5124, 0.2799, 0.5124, 0.2754, 0.3454, 0.297, 0.3436, 0.3003, 0.5107, 0.6266, 0.2988, 0.6065, 0.3011, 0.6022, 0.2832, 0.6229, 0.2815, 0.3239, 0.4217, 0.3378, 0.2634, 0.3511, 0.2623, 0.3383, 0.4204, 0.5825, 0.3948, 0.5804, 0.892, 0.5483, 0.8946, 0.5455, 0.3948, 0.6402, 0.402, 0.6609, 0.3963, 0.6575, 0.4145, 0.6367, 0.4207, 0.9173, 0.3024, 0.9291, 0.3053, 0.9299, 0.319, 0.9179, 0.3156, 0.7801, 0.4714, 0.7979, 0.4722, 0.7962, 0.5122, 0.7788, 0.5114, 0.6613, 0.3217, 0.6729, 0.322, 0.6739, 0.3465, 0.6625, 0.3462, 0.8062, 0.2815, 0.7993, 0.2818, 0.7986, 0.2685, 0.8053, 0.2682, 0.9285, 0.2872, 0.9418, 0.2905, 0.9422, 0.309, 0.9291, 0.3053, 0.8391, 0.3197, 0.8542, 0.3196, 0.8545, 0.3441, 0.8397, 0.3442, 0.7372, 0.3286, 0.7208, 0.3291, 0.7197, 0.3113, 0.7358, 0.3108, 0.6477, 0.2963, 0.6266, 0.2988, 0.6229, 0.2815, 0.6447, 0.2796, 0.7592, 0.4707, 0.7801, 0.4714, 0.7788, 0.5114, 0.7583, 0.5108, 0.6488, 0.3215, 0.6613, 0.3217, 0.6625, 0.3462, 0.6502, 0.3461, 0.5719, 0.3045, 0.5599, 0.3053, 0.5564, 0.286, 0.5681, 0.2855, 0.8111, 0.2812, 0.8062, 0.2815, 0.8053, 0.2682, 0.8101, 0.2678, 0.9166, 0.2847, 0.9285, 0.2872, 0.9291, 0.3053, 0.9173, 0.3024, 0.8249, 0.3198, 0.8391, 0.3197, 0.8397, 0.3442, 0.8258, 0.3443, 0.7528, 0.328, 0.7372, 0.3286, 0.7358, 0.3108, 0.7511, 0.3102, 0.669, 0.2936, 0.6477, 0.2963, 0.6447, 0.2796, 0.6667, 0.2775, 0.736, 0.4702, 0.7592, 0.4707, 0.7583, 0.5108, 0.7355, 0.5103, 0.6354, 0.3214, 0.6488, 0.3215, 0.6502, 0.3461, 0.6376, 0.346, 0.5877, 0.303, 0.5719, 0.3045, 0.5681, 0.2855, 0.5836, 0.2846, 0.9063, 0.283, 0.9166, 0.2847, 0.9173, 0.3024, 0.9069, 0.3002, 0.8122, 0.32, 0.8249, 0.3198, 0.8258, 0.3443, 0.8133, 0.3445, 0.7671, 0.3271, 0.7528, 0.328, 0.7511, 0.3102, 0.7651, 0.3094, 0.6894, 0.2909, 0.669, 0.2936, 0.6667, 0.2775, 0.6877, 0.2754, 0.8695, 0.3197, 0.8846, 0.32, 0.8843, 0.3444, 0.8695, 0.3442, 0.606, 0.4154, 0.6183, 0.4151, 0.6168, 0.4398, 0.6048, 0.4402, 0.6065, 0.3011, 0.5877, 0.303, 0.5836, 0.2846, 0.6022, 0.2832, 0.8975, 0.2819, 0.9063, 0.283, 0.9069, 0.3002, 0.8981, 0.2989, 0.6729, 0.322, 0.6831, 0.3224, 0.6839, 0.3468, 0.6739, 0.3465, 0.7794, 0.3261, 0.7671, 0.3271, 0.7651, 0.3094, 0.7772, 0.3084, 0.7082, 0.2884, 0.6894, 0.2909, 0.6877, 0.2754, 0.7069, 0.2733, 0.8542, 0.3196, 0.8695, 0.3197, 0.8695, 0.3442, 0.8545, 0.3441, 0.7208, 0.3291, 0.7042, 0.3292, 0.7034, 0.3114, 0.7197, 0.3113, 0.8898, 0.3133, 0.897, 0.3144, 0.895, 0.3204, 0.8881, 0.3194, 0.6376, 0.346, 0.6502, 0.3461, 0.6541, 0.3636, 0.6415, 0.3635, 0.9069, 0.3002, 0.9173, 0.3024, 0.9179, 0.3156, 0.9074, 0.3133, 0.6048, 0.4402, 0.6168, 0.4398, 0.6174, 0.4576, 0.6054, 0.458, 0.8981, 0.2989, 0.9069, 0.3002, 0.9074, 0.3133, 0.8985, 0.3119, 0.7197, 0.3113, 0.7034, 0.3114, 0.7028, 0.2987, 0.7189, 0.2986, 0.8893, 0.3002, 0.8965, 0.3012, 0.897, 0.3144, 0.8898, 0.3133, 0.7358, 0.3108, 0.7197, 0.3113, 0.7189, 0.2986, 0.7349, 0.2981, 0.7583, 0.5108, 0.7788, 0.5114, 0.7785, 0.54, 0.7581, 0.5394, 0.5681, 0.2855, 0.5564, 0.286, 0.5553, 0.272, 0.5669, 0.2718, 0.7511, 0.3102, 0.7358, 0.3108, 0.7349, 0.2981, 0.7501, 0.2975, 0.7355, 0.5103, 0.7583, 0.5108, 0.7581, 0.5394, 0.7355, 0.5389, 0.5836, 0.2846, 0.5681, 0.2855, 0.5669, 0.2718, 0.5823, 0.2712, 0.7651, 0.3094, 0.7511, 0.3102, 0.7501, 0.2975, 0.764, 0.2967, 0.8695, 0.3442, 0.8843, 0.3444, 0.8843, 0.3619, 0.8696, 0.3617, 0.6022, 0.2832, 0.5836, 0.2846, 0.5823, 0.2712, 0.6007, 0.2703, 0.7772, 0.3084, 0.7651, 0.3094, 0.764, 0.2967, 0.7761, 0.2957, 0.8545, 0.3441, 0.8695, 0.3442, 0.8696, 0.3617, 0.8546, 0.3617, 0.6229, 0.2815, 0.6022, 0.2832, 0.6007, 0.2703, 0.6214, 0.2691, 0.8053, 0.2682, 0.7986, 0.2685, 0.7983, 0.2594, 0.8049, 0.2592, 0.8397, 0.3442, 0.8545, 0.3441, 0.8546, 0.3617, 0.8399, 0.3617, 0.6447, 0.2796, 0.6229, 0.2815, 0.6214, 0.2691, 0.6432, 0.2677, 0.8101, 0.2678, 0.8053, 0.2682, 0.8049, 0.2592, 0.8096, 0.2588, 0.8258, 0.3443, 0.8397, 0.3442, 0.8399, 0.3617, 0.8261, 0.3618, 0.6667, 0.2775, 0.6447, 0.2796, 0.6432, 0.2677, 0.6651, 0.2661, 0.8133, 0.3445, 0.8258, 0.3443, 0.8261, 0.3618, 0.8136, 0.362, 0.6877, 0.2754, 0.6667, 0.2775, 0.6651, 0.2661, 0.6862, 0.2645, 0.6739, 0.3465, 0.6839, 0.3468, 0.6879, 0.3642, 0.6779, 0.3639, 0.7069, 0.2733, 0.6877, 0.2754, 0.6862, 0.2645, 0.7055, 0.2628, 0.6625, 0.3462, 0.6739, 0.3465, 0.6779, 0.3639, 0.6664, 0.3637, 0.9291, 0.3053, 0.9422, 0.309, 0.9431, 0.3231, 0.9299, 0.319, 0.6502, 0.3461, 0.6625, 0.3462, 0.6664, 0.3637, 0.6541, 0.3636, 0.8413, 0.3697, 0.8551, 0.3697, 0.8577, 0.3948, 0.8485, 0.3948, 0.7349, 0.2981, 0.7189, 0.2986, 0.7184, 0.2925, 0.7334, 0.2921, 0.7581, 0.5394, 0.7785, 0.54, 0.7737, 0.553, 0.7546, 0.5524, 0.5669, 0.2718, 0.5553, 0.272, 0.5622, 0.2651, 0.573, 0.2651, 0.7501, 0.2975, 0.7349, 0.2981, 0.7334, 0.2921, 0.7477, 0.2915, 0.8843, 0.3619, 0.8981, 0.3623, 0.896, 0.3702, 0.883, 0.3699, 0.5823, 0.2712, 0.5669, 0.2718, 0.573, 0.2651, 0.5873, 0.2647, 0.764, 0.2967, 0.7501, 0.2975, 0.7477, 0.2915, 0.7607, 0.2907, 0.8696, 0.3617, 0.8843, 0.3619, 0.883, 0.3699, 0.8692, 0.3697, 0.6007, 0.2703, 0.5823, 0.2712, 0.5873, 0.2647, 0.6046, 0.264, 0.8874, 0.2117, 0.8825, 0.2117, 0.8811, 0.2092, 0.8857, 0.2092, 0.8546, 0.3617, 0.8696, 0.3617, 0.8692, 0.3697, 0.8551, 0.3697, 0.6214, 0.2691, 0.6007, 0.2703, 0.6046, 0.264, 0.6239, 0.2631, 0.8914, 0.2115, 0.8874, 0.2117, 0.8857, 0.2092, 0.8894, 0.209, 0.8399, 0.3617, 0.8546, 0.3617, 0.8551, 0.3697, 0.8413, 0.3697, 0.6432, 0.2677, 0.6214, 0.2691, 0.6239, 0.2631, 0.6444, 0.262, 0.8096, 0.2588, 0.8049, 0.2592, 0.8019, 0.2549, 0.8064, 0.2545, 0.8261, 0.3618, 0.8399, 0.3617, 0.8413, 0.3697, 0.8284, 0.3698, 0.6651, 0.2661, 0.6432, 0.2677, 0.6444, 0.262, 0.6649, 0.2608, 0.8136, 0.362, 0.8261, 0.3618, 0.8284, 0.3698, 0.8167, 0.37, 0.6862, 0.2645, 0.6651, 0.2661, 0.6649, 0.2608, 0.6846, 0.2595, 0.6779, 0.3639, 0.6879, 0.3642, 0.6868, 0.3722, 0.6778, 0.3719, 0.7055, 0.2628, 0.6862, 0.2645, 0.6846, 0.2595, 0.7027, 0.2582, 0.6664, 0.3637, 0.6779, 0.3639, 0.6778, 0.3719, 0.6671, 0.3717, 0.5565, 0.21, 0.5652, 0.1964, 0.5701, 0.1941, 0.5608, 0.2064, 0.6541, 0.3636, 0.6664, 0.3637, 0.6671, 0.3717, 0.6555, 0.3716, 0.9179, 0.3156, 0.9299, 0.319, 0.9307, 0.3256, 0.9193, 0.3222, 0.6415, 0.3635, 0.6541, 0.3636, 0.6555, 0.3716, 0.6436, 0.3716, 0.9074, 0.3133, 0.9179, 0.3156, 0.9193, 0.3222, 0.9093, 0.3199, 0.7028, 0.2987, 0.6871, 0.2986, 0.6885, 0.2926, 0.7032, 0.2927, 0.8985, 0.3119, 0.9074, 0.3133, 0.9093, 0.3199, 0.9009, 0.3184, 0.7189, 0.2986, 0.7028, 0.2987, 0.7032, 0.2927, 0.7184, 0.2925, 0.6893, 0.2432, 0.6772, 0.2436, 0.6694, 0.2006, 0.6807, 0.2013, 0.6444, 0.262, 0.6239, 0.2631, 0.638, 0.2445, 0.6511, 0.2443, 0.8064, 0.2545, 0.8019, 0.2549, 0.7857, 0.2416, 0.7889, 0.2413, 0.8284, 0.3698, 0.8413, 0.3697, 0.8485, 0.3948, 0.8399, 0.3949, 0.6649, 0.2608, 0.6444, 0.262, 0.6511, 0.2443, 0.6643, 0.244, 0.8167, 0.37, 0.8284, 0.3698, 0.8399, 0.3949, 0.8322, 0.3951, 0.6846, 0.2595, 0.6649, 0.2608, 0.6643, 0.244, 0.6772, 0.2436, 0.5483, 0.1299, 0.5389, 0.1286, 0.5438, 0.1072, 0.5501, 0.1081, 0.7027, 0.2582, 0.6846, 0.2595, 0.6772, 0.2436, 0.6893, 0.2432, 0.6671, 0.3717, 0.6778, 0.3719, 0.6611, 0.3974, 0.6544, 0.3973, 0.7187, 0.2569, 0.7027, 0.2582, 0.6893, 0.2432, 0.7001, 0.2428, 0.6555, 0.3716, 0.6671, 0.3717, 0.6544, 0.3973, 0.647, 0.3973, 0.9193, 0.3222, 0.9307, 0.3256, 0.9344, 0.3479, 0.9266, 0.3453, 0.6436, 0.3716, 0.6555, 0.3716, 0.647, 0.3973, 0.6394, 0.3973, 0.9093, 0.3199, 0.9193, 0.3222, 0.9266, 0.3453, 0.9195, 0.3432, 0.7032, 0.2927, 0.6885, 0.2926, 0.6965, 0.273, 0.7062, 0.2731, 0.9009, 0.3184, 0.9093, 0.3199, 0.9195, 0.3432, 0.9134, 0.3418, 0.7184, 0.2925, 0.7032, 0.2927, 0.7062, 0.2731, 0.7162, 0.273, 0.4837, 0.08614, 0.4624, 0.08203, 0.4673, 0.05594, 0.4814, 0.0591, 0.7334, 0.2921, 0.7184, 0.2925, 0.7162, 0.273, 0.7262, 0.2727, 0.7546, 0.5524, 0.7737, 0.553, 0.7488, 0.5936, 0.7362, 0.5932, 0.573, 0.2651, 0.5622, 0.2651, 0.5987, 0.2443, 0.6056, 0.2445, 0.7477, 0.2915, 0.7334, 0.2921, 0.7262, 0.2727, 0.7356, 0.2723, 0.883, 0.3699, 0.896, 0.3702, 0.8847, 0.3952, 0.8761, 0.395, 0.5873, 0.2647, 0.573, 0.2651, 0.6056, 0.2445, 0.6148, 0.2446, 0.7607, 0.2907, 0.7477, 0.2915, 0.7356, 0.2723, 0.7443, 0.2718, 0.8692, 0.3697, 0.883, 0.3699, 0.8761, 0.395, 0.867, 0.3949, 0.6046, 0.264, 0.5873, 0.2647, 0.6148, 0.2446, 0.6258, 0.2446, 0.8857, 0.2092, 0.8811, 0.2092, 0.8743, 0.201, 0.8774, 0.201, 0.8551, 0.3697, 0.8692, 0.3697, 0.867, 0.3949, 0.8577, 0.3948, 0.6239, 0.2631, 0.6046, 0.264, 0.6258, 0.2446, 0.638, 0.2445, 0.8894, 0.209, 0.8857, 0.2092, 0.8774, 0.201, 0.8799, 0.2009, 0.9276, 0.4147, 0.9348, 0.417, 0.9511, 0.5285, 0.9452, 0.5266, 0.6544, 0.3973, 0.6611, 0.3974, 0.6571, 0.4654, 0.6505, 0.4654, 0.9344, 0.3479, 0.9429, 0.351, 0.9513, 0.4233, 0.9428, 0.4199, 0.647, 0.3973, 0.6544, 0.3973, 0.6505, 0.4654, 0.6434, 0.4654, 0.9266, 0.3453, 0.9344, 0.3479, 0.9428, 0.4199, 0.9348, 0.417, 0.6394, 0.3973, 0.647, 0.3973, 0.6434, 0.4654, 0.6359, 0.4656, 0.9195, 0.3432, 0.9266, 0.3453, 0.9348, 0.417, 0.9276, 0.4147, 0.6317, 0.3974, 0.6394, 0.3973, 0.6359, 0.4656, 0.6285, 0.4658, 0.9134, 0.3418, 0.9195, 0.3432, 0.9276, 0.4147, 0.9213, 0.413, 0.7162, 0.273, 0.7062, 0.2731, 0.7038, 0.2238, 0.7132, 0.2237, 0.8787, 0.3401, 0.8833, 0.3404, 0.8863, 0.4117, 0.8814, 0.4115, 0.7262, 0.2727, 0.7162, 0.273, 0.7132, 0.2237, 0.7226, 0.2235, 0.7362, 0.5932, 0.7488, 0.5936, 0.7465, 0.7044, 0.7346, 0.7041, 0.6056, 0.2445, 0.5987, 0.2443, 0.5964, 0.194, 0.6028, 0.1948, 0.7356, 0.2723, 0.7262, 0.2727, 0.7226, 0.2235, 0.7315, 0.2231, 0.7221, 0.5929, 0.7362, 0.5932, 0.7346, 0.7041, 0.7214, 0.7038, 0.6148, 0.2446, 0.6056, 0.2445, 0.6028, 0.1948, 0.6113, 0.1957, 0.7443, 0.2718, 0.7356, 0.2723, 0.7315, 0.2231, 0.7396, 0.2226, 0.867, 0.3949, 0.8761, 0.395, 0.8757, 0.4628, 0.8671, 0.4627, 0.6258, 0.2446, 0.6148, 0.2446, 0.6113, 0.1957, 0.6214, 0.1967, 0.8774, 0.201, 0.8743, 0.201, 0.8723, 0.181, 0.8752, 0.181, 0.8577, 0.3948, 0.867, 0.3949, 0.8671, 0.4627, 0.8583, 0.4627, 0.638, 0.2445, 0.6258, 0.2446, 0.6214, 0.1967, 0.6328, 0.1977, 0.7857, 0.2416, 0.7812, 0.242, 0.7759, 0.2085, 0.7803, 0.2084, 0.8485, 0.3948, 0.8577, 0.3948, 0.8583, 0.4627, 0.8497, 0.4627, 0.6511, 0.2443, 0.638, 0.2445, 0.6328, 0.1977, 0.6449, 0.1987, 0.7889, 0.2413, 0.7857, 0.2416, 0.7803, 0.2084, 0.7834, 0.2082, 0.8399, 0.3949, 0.8485, 0.3948, 0.8497, 0.4627, 0.8417, 0.4628, 0.6643, 0.244, 0.6511, 0.2443, 0.6449, 0.1987, 0.6573, 0.1997, 0.8322, 0.3951, 0.8399, 0.3949, 0.8417, 0.4628, 0.8344, 0.4629, 0.6772, 0.2436, 0.6643, 0.244, 0.6573, 0.1997, 0.6694, 0.2006, 0.6611, 0.3974, 0.6669, 0.3976, 0.6627, 0.4655, 0.6571, 0.4654, 0.4608, 0.6273, 0.4618, 0.627, 0.4611, 0.6276, 0.4603, 0.6267, 0.6285, 0.4658, 0.6359, 0.4656, 0.6529, 0.5459, 0.6479, 0.5461, 0.9213, 0.413, 0.9276, 0.4147, 0.9452, 0.5266, 0.94, 0.5251, 0.7132, 0.2237, 0.7038, 0.2238, 0.7027, 0.1675, 0.7094, 0.1674, 0.8814, 0.4115, 0.8863, 0.4117, 0.8837, 0.5223, 0.8796, 0.5222, 0.7226, 0.2235, 0.7132, 0.2237, 0.7094, 0.1674, 0.716, 0.1673, 0.7346, 0.7041, 0.7465, 0.7044, 0.7337, 0.8296, 0.7253, 0.8293, 0.6028, 0.1948, 0.5964, 0.194, 0.5971, 0.1373, 0.6017, 0.1383, 0.7315, 0.2231, 0.7226, 0.2235, 0.716, 0.1673, 0.7223, 0.167, 0.7214, 0.7038, 0.7346, 0.7041, 0.7253, 0.8293, 0.7159, 0.8291, 0.6113, 0.1957, 0.6028, 0.1948, 0.6017, 0.1383, 0.6077, 0.1395, 0.7396, 0.2226, 0.7315, 0.2231, 0.7223, 0.167, 0.7281, 0.1667, 0.8671, 0.4627, 0.8757, 0.4628, 0.8723, 0.5395, 0.8663, 0.5394, 0.6214, 0.1967, 0.6113, 0.1957, 0.6077, 0.1395, 0.615, 0.141, 0.8752, 0.181, 0.8723, 0.181, 0.8674, 0.1581, 0.8695, 0.1581, 0.8583, 0.4627, 0.8671, 0.4627, 0.8663, 0.5394, 0.8601, 0.5394, 0.6328, 0.1977, 0.6214, 0.1967, 0.615, 0.141, 0.6231, 0.1425, 0.7803, 0.2084, 0.7759, 0.2085, 0.7585, 0.1656, 0.7621, 0.1658, 0.8497, 0.4627, 0.8583, 0.4627, 0.8601, 0.5394, 0.854, 0.5394, 0.6449, 0.1987, 0.6328, 0.1977, 0.6231, 0.1425, 0.6319, 0.1441, 0.7834, 0.2082, 0.7803, 0.2084, 0.7621, 0.1658, 0.7645, 0.1658, 0.8417, 0.4628, 0.8497, 0.4627, 0.854, 0.5394, 0.8483, 0.5395, 0.6573, 0.1997, 0.6449, 0.1987, 0.6319, 0.1441, 0.6408, 0.1457, 0.8344, 0.4629, 0.8417, 0.4628, 0.8483, 0.5395, 0.8431, 0.5396, 0.6694, 0.2006, 0.6573, 0.1997, 0.6408, 0.1457, 0.6497, 0.1472, 0.6571, 0.4654, 0.6627, 0.4655, 0.6706, 0.5456, 0.6669, 0.5455, 0.6807, 0.2013, 0.6694, 0.2006, 0.6497, 0.1472, 0.658, 0.1486, 0.6505, 0.4654, 0.6571, 0.4654, 0.6669, 0.5455, 0.6626, 0.5456, 0.9428, 0.4199, 0.9513, 0.4233, 0.9643, 0.5335, 0.9576, 0.5308, 0.6434, 0.4654, 0.6505, 0.4654, 0.6626, 0.5456, 0.6578, 0.5457, 0.9348, 0.417, 0.9428, 0.4199, 0.9576, 0.5308, 0.9511, 0.5285, 0.6359, 0.4656, 0.6434, 0.4654, 0.6578, 0.5457, 0.6529, 0.5459, 0.4712, 0.6738, 0.4716, 0.6756, 0.4732, 0.677, 0.473, 0.6753, 0.5194, 0.6205, 0.5189, 0.6203, 0.519, 0.6191, 0.5198, 0.62, 0.3348, 0.6434, 0.3342, 0.6431, 0.3343, 0.6448, 0.3343, 0.6424, 0.4711, 0.672, 0.4712, 0.6738, 0.473, 0.6753, 0.4729, 0.6734, 0.4296, 0.7129, 0.4336, 0.7088, 0.4295, 0.7129, 0.4336, 0.7088, 0.3348, 0.6411, 0.3348, 0.6434, 0.3343, 0.6424, 0.3351, 0.6426, 0.471, 0.6701, 0.4711, 0.672, 0.4729, 0.6734, 0.4727, 0.6716, 0.4725, 0.6786, 0.4731, 0.6795, 0.4736, 0.6801, 0.4735, 0.6795, 0.5149, 0.7059, 0.5142, 0.7078, 0.5137, 0.7092, 0.5141, 0.7081, 0.4711, 0.6686, 0.471, 0.6701, 0.4727, 0.6716, 0.4726, 0.6697, 0.472, 0.6772, 0.4725, 0.6786, 0.4735, 0.6795, 0.4734, 0.6784, 0.5158, 0.7034, 0.5149, 0.7059, 0.5141, 0.7081, 0.5148, 0.7064, 0.4713, 0.6672, 0.4711, 0.6686, 0.4726, 0.6697, 0.4725, 0.6682, 0.4716, 0.6756, 0.472, 0.6772, 0.4734, 0.6784, 0.4732, 0.677, 0.5168, 0.7007, 0.5158, 0.7034, 0.5148, 0.7064, 0.5157, 0.704, 0.4716, 0.6665, 0.4713, 0.6672, 0.4725, 0.6682, 0.4724, 0.6669, 0.5178, 0.6976, 0.5168, 0.7007, 0.5157, 0.704, 0.5167, 0.7013, 0.472, 0.666, 0.4716, 0.6665, 0.4724, 0.6669, 0.4724, 0.6662, 0.5188, 0.6949, 0.5178, 0.6976, 0.5167, 0.7013, 0.5178, 0.6979, 0.4682, 0.6301, 0.468, 0.6306, 0.4686, 0.6308, 0.4673, 0.6305, 0.5197, 0.6918, 0.5188, 0.6949, 0.5178, 0.6979, 0.5188, 0.695, 0.4669, 0.6295, 0.4682, 0.6301, 0.4673, 0.6305, 0.4668, 0.6299, 0.5204, 0.69, 0.5197, 0.6918, 0.5188, 0.695, 0.5198, 0.6916, 0.4661, 0.6289, 0.4669, 0.6295, 0.4668, 0.6299, 0.4651, 0.629, 0.5209, 0.6879, 0.5204, 0.69, 0.5198, 0.6916, 0.5205, 0.6897, 0.4645, 0.628, 0.4661, 0.6289, 0.4651, 0.629, 0.4639, 0.6287, 0.5211, 0.6878, 0.5209, 0.6879, 0.5205, 0.6897, 0.5211, 0.6875, 0.4632, 0.6278, 0.4645, 0.628, 0.4639, 0.6287, 0.4622, 0.6276, 0.5182, 0.6212, 0.5181, 0.6212, 0.5176, 0.619, 0.5186, 0.6211, 0.4618, 0.627, 0.4632, 0.6278, 0.4622, 0.6276, 0.4611, 0.6276, 0.5189, 0.6203, 0.5182, 0.6212, 0.5186, 0.6211, 0.519, 0.6191, 0.4726, 0.6697, 0.4727, 0.6716, 0.4744, 0.6731, 0.4741, 0.6712, 0.465, 0.5651, 0.4644, 0.5651, 0.4644, 0.5603, 0.465, 0.5603, 0.4622, 0.5556, 0.4625, 0.5556, 0.4625, 0.5603, 0.4622, 0.5603, 0.5141, 0.7081, 0.5137, 0.7092, 0.5135, 0.7099, 0.5136, 0.7098, 0.4725, 0.6682, 0.4726, 0.6697, 0.4741, 0.6712, 0.4737, 0.6694, 0.4639, 0.6287, 0.4651, 0.629, 0.4645, 0.6297, 0.4628, 0.6286, 0.4727, 0.6716, 0.4729, 0.6734, 0.4747, 0.675, 0.4744, 0.6731, 0.5148, 0.7064, 0.5141, 0.7081, 0.5136, 0.7098, 0.514, 0.7088, 0.4625, 0.5556, 0.4629, 0.5556, 0.4629, 0.5603, 0.4625, 0.5603, 0.3351, 0.6426, 0.3343, 0.6424, 0.3345, 0.644, 0.3344, 0.6416, 0.4644, 0.5651, 0.4639, 0.5651, 0.4639, 0.5603, 0.4644, 0.5603, 0.4651, 0.629, 0.4668, 0.6299, 0.4655, 0.63, 0.4645, 0.6297, 0.4634, 0.5651, 0.4629, 0.5651, 0.4629, 0.5603, 0.4634, 0.5603, 0.4639, 0.5651, 0.4634, 0.5651, 0.4634, 0.5603, 0.4639, 0.5603, 0.4629, 0.5556, 0.4634, 0.5556, 0.4634, 0.5603, 0.4629, 0.5603, 0.4729, 0.6734, 0.473, 0.6753, 0.4748, 0.6767, 0.4747, 0.675, 0.4668, 0.6299, 0.4673, 0.6305, 0.4672, 0.6307, 0.4655, 0.63, 0.3343, 0.6424, 0.3343, 0.6448, 0.3338, 0.6436, 0.3345, 0.644, 0.4634, 0.5556, 0.4639, 0.5556, 0.4639, 0.5603, 0.4634, 0.5603, 0.4629, 0.5651, 0.4624, 0.5651, 0.4624, 0.5603, 0.4629, 0.5603, 0.4673, 0.6305, 0.4686, 0.6308, 0.4675, 0.6309, 0.4672, 0.6307, 0.4655, 0.5651, 0.465, 0.5651, 0.465, 0.5603, 0.4655, 0.5603, 0.4639, 0.5556, 0.4644, 0.5556, 0.4644, 0.5603, 0.4639, 0.5603, 0.4603, 0.6267, 0.4611, 0.6276, 0.4607, 0.6274, 0.4602, 0.6276, 0.4724, 0.6662, 0.4724, 0.6669, 0.4733, 0.668, 0.4728, 0.6668, 0.4624, 0.5651, 0.462, 0.5651, 0.462, 0.5603, 0.4624, 0.5603, 0.4644, 0.5556, 0.465, 0.5556, 0.465, 0.5603, 0.4644, 0.5603, 0.4611, 0.6276, 0.4622, 0.6276, 0.4617, 0.6285, 0.4607, 0.6274, 0.4724, 0.6669, 0.4725, 0.6682, 0.4737, 0.6694, 0.4733, 0.668, 0.462, 0.5651, 0.4617, 0.5651, 0.4617, 0.5603, 0.462, 0.5603, 0.465, 0.5556, 0.4655, 0.5556, 0.4655, 0.5603, 0.465, 0.5603, 0.4622, 0.6276, 0.4639, 0.6287, 0.4628, 0.6286, 0.4617, 0.6285, 0.6575, 0.4145, 0.6777, 0.4086, 0.6766, 0.4231, 0.6555, 0.4295, 0.7544, 0.2554, 0.7325, 0.2549, 0.7324, 0.2229, 0.7542, 0.2234, 0.6452, 0.1882, 0.6332, 0.1876, 0.6307, 0.1684, 0.6426, 0.169, 0.5693, 0.4206, 0.5835, 0.4171, 0.5796, 0.4369, 0.5654, 0.4407, 0.9216, 0.1954, 0.9112, 0.195, 0.9124, 0.1812, 0.923, 0.1813, 0.8264, 0.1881, 0.8143, 0.1883, 0.8142, 0.1687, 0.8262, 0.1685, 0.7562, 0.4232, 0.7696, 0.4223, 0.7705, 0.4365, 0.7571, 0.4373, 0.6609, 0.3963, 0.681, 0.3907, 0.6777, 0.4086, 0.6575, 0.4145, 0.8825, 0.1882, 0.8683, 0.188, 0.8682, 0.1685, 0.8824, 0.1686, 0.6332, 0.1876, 0.6214, 0.187, 0.6189, 0.1677, 0.6307, 0.1684, 0.5835, 0.4171, 0.6005, 0.4127, 0.5968, 0.4322, 0.5796, 0.4369, 0.9112, 0.195, 0.9024, 0.1946, 0.9034, 0.181, 0.9124, 0.1812, 0.8143, 0.1883, 0.8041, 0.1886, 0.804, 0.1691, 0.8142, 0.1687, 0.7696, 0.4223, 0.7813, 0.4214, 0.7821, 0.4355, 0.7705, 0.4365, 0.681, 0.3907, 0.6991, 0.3857, 0.6965, 0.4033, 0.6777, 0.4086, 0.8683, 0.188, 0.8539, 0.1879, 0.8538, 0.1684, 0.8682, 0.1685, 0.7105, 0.4243, 0.7261, 0.4242, 0.7269, 0.4383, 0.7114, 0.4385, 0.6005, 0.4127, 0.6197, 0.4076, 0.6161, 0.4267, 0.5968, 0.4322, 0.8935, 0.1963, 0.8866, 0.1955, 0.8865, 0.1824, 0.8938, 0.1829, 0.6677, 0.1892, 0.6569, 0.1887, 0.6542, 0.1696, 0.665, 0.1702, 0.7918, 0.372, 0.7996, 0.3715, 0.7987, 0.3885, 0.7907, 0.389, 0.9471, 0.1961, 0.9337, 0.1957, 0.9352, 0.1813, 0.9487, 0.1812, 0.8539, 0.1879, 0.8397, 0.188, 0.8396, 0.1684, 0.8538, 0.1684, 0.7261, 0.4242, 0.7415, 0.4238, 0.7424, 0.4379, 0.7269, 0.4383, 0.6197, 0.4076, 0.6402, 0.402, 0.6367, 0.4207, 0.6161, 0.4267, 0.774, 0.256, 0.7544, 0.2554, 0.7542, 0.2234, 0.7738, 0.224, 0.6569, 0.1887, 0.6452, 0.1882, 0.6426, 0.169, 0.6542, 0.1696, 0.5588, 0.4229, 0.5693, 0.4206, 0.5654, 0.4407, 0.5548, 0.4432, 0.7996, 0.3715, 0.8051, 0.3709, 0.8044, 0.3879, 0.7987, 0.3885, 0.9337, 0.1957, 0.9216, 0.1954, 0.923, 0.1813, 0.9352, 0.1813, 0.8397, 0.188, 0.8264, 0.1881, 0.8262, 0.1685, 0.8396, 0.1684, 0.7415, 0.4238, 0.7562, 0.4232, 0.7571, 0.4373, 0.7424, 0.4379, 0.6766, 0.4231, 0.6961, 0.4175, 0.6958, 0.4391, 0.6749, 0.4453, 0.6744, 0.1708, 0.665, 0.1702, 0.6665, 0.1545, 0.6762, 0.1551, 0.6777, 0.4086, 0.6965, 0.4033, 0.6961, 0.4175, 0.6766, 0.4231, 0.665, 0.1702, 0.6542, 0.1696, 0.6554, 0.1539, 0.6665, 0.1545, 0.2814, 0.1131, 0.224, 0.1694, 0.2509, 0.1043, 0.3339, 0.05911, 0.6542, 0.1696, 0.6426, 0.169, 0.6433, 0.1532, 0.6554, 0.1539, 0.9352, 0.1813, 0.923, 0.1813, 0.9239, 0.1698, 0.9366, 0.1695, 0.6426, 0.169, 0.6307, 0.1684, 0.631, 0.1525, 0.6433, 0.1532, 0.923, 0.1813, 0.9124, 0.1812, 0.9128, 0.1698, 0.9239, 0.1698, 0.6963, 0.4384, 0.7114, 0.4385, 0.7116, 0.4498, 0.696, 0.4497, 0.9124, 0.1812, 0.9034, 0.181, 0.9031, 0.17, 0.9128, 0.1698, 0.7114, 0.4385, 0.7269, 0.4383, 0.7277, 0.4497, 0.7116, 0.4498, 0.9034, 0.181, 0.8961, 0.1808, 0.8951, 0.1702, 0.9031, 0.17, 0.7269, 0.4383, 0.7424, 0.4379, 0.7437, 0.4493, 0.7277, 0.4497, 0.7738, 0.224, 0.7542, 0.2234, 0.756, 0.1982, 0.7763, 0.1988, 0.5548, 0.4432, 0.5654, 0.4407, 0.5598, 0.458, 0.5488, 0.4608, 0.7424, 0.4379, 0.7571, 0.4373, 0.7589, 0.4486, 0.7437, 0.4493, 0.8957, 0.1689, 0.8824, 0.1686, 0.883, 0.1532, 0.8968, 0.1535, 0.5654, 0.4407, 0.5796, 0.4369, 0.5746, 0.4539, 0.5598, 0.458, 0.7571, 0.4373, 0.7705, 0.4365, 0.7727, 0.4478, 0.7589, 0.4486, 0.8824, 0.1686, 0.8682, 0.1685, 0.8684, 0.153, 0.883, 0.1532, 0.5796, 0.4369, 0.5968, 0.4322, 0.5924, 0.4487, 0.5746, 0.4539, 0.8854, 0.2687, 0.8901, 0.2687, 0.8913, 0.2733, 0.8864, 0.2733, 0.8682, 0.1685, 0.8538, 0.1684, 0.8534, 0.1529, 0.8684, 0.153, 0.5968, 0.4322, 0.6161, 0.4267, 0.6125, 0.4427, 0.5924, 0.4487, 0.7907, 0.389, 0.7987, 0.3885, 0.8, 0.4029, 0.7915, 0.4034, 0.8538, 0.1684, 0.8396, 0.1684, 0.8388, 0.1529, 0.8534, 0.1529, 0.6161, 0.4267, 0.6367, 0.4207, 0.6339, 0.4361, 0.6125, 0.4427, 0.7987, 0.3885, 0.8044, 0.3879, 0.806, 0.4024, 0.8, 0.4029, 0.8396, 0.1684, 0.8262, 0.1685, 0.8249, 0.153, 0.8388, 0.1529, 0.6367, 0.4207, 0.6575, 0.4145, 0.6555, 0.4295, 0.6339, 0.4361, 0.8262, 0.1685, 0.8142, 0.1687, 0.8125, 0.1533, 0.8249, 0.153, 0.6064, 0.4672, 0.6292, 0.4598, 0.6286, 0.4772, 0.6065, 0.4845, 0.6665, 0.1545, 0.6554, 0.1539, 0.6607, 0.1295, 0.6727, 0.1301, 0.3339, 0.05911, 0.2509, 0.1043, 0.3966, 0.01542, 0.477, 0.008284, 0.6554, 0.1539, 0.6433, 0.1532, 0.6479, 0.1287, 0.6607, 0.1295, 0.9366, 0.1695, 0.9239, 0.1698, 0.9252, 0.1521, 0.9391, 0.1512, 0.6433, 0.1532, 0.631, 0.1525, 0.6347, 0.128, 0.6479, 0.1287, 0.9239, 0.1698, 0.9128, 0.1698, 0.9124, 0.1532, 0.9252, 0.1521, 0.696, 0.4497, 0.7116, 0.4498, 0.7118, 0.4664, 0.6952, 0.4663, 0.9128, 0.1698, 0.9031, 0.17, 0.9018, 0.154, 0.9124, 0.1532, 0.7116, 0.4498, 0.7277, 0.4497, 0.7289, 0.4662, 0.7118, 0.4664, 0.9031, 0.17, 0.8951, 0.1702, 0.8932, 0.1546, 0.9018, 0.154, 0.7277, 0.4497, 0.7437, 0.4493, 0.7458, 0.4658, 0.7289, 0.4662, 0.7763, 0.1988, 0.756, 0.1982, 0.7593, 0.1614, 0.7809, 0.1621, 0.5488, 0.4608, 0.5598, 0.458, 0.55, 0.4848, 0.5382, 0.488, 0.7437, 0.4493, 0.7589, 0.4486, 0.7619, 0.4651, 0.7458, 0.4658, 0.8968, 0.1535, 0.883, 0.1532, 0.8842, 0.1307, 0.8989, 0.131, 0.5598, 0.458, 0.5746, 0.4539, 0.5657, 0.4801, 0.55, 0.4848, 0.7589, 0.4486, 0.7727, 0.4478, 0.7766, 0.4642, 0.7619, 0.4651, 0.883, 0.1532, 0.8684, 0.153, 0.8687, 0.1304, 0.8842, 0.1307, 0.5746, 0.4539, 0.5924, 0.4487, 0.5848, 0.4741, 0.5657, 0.4801, 0.8864, 0.2733, 0.8913, 0.2733, 0.8932, 0.2802, 0.888, 0.2802, 0.8684, 0.153, 0.8534, 0.1529, 0.8528, 0.1304, 0.8687, 0.1304, 0.5924, 0.4487, 0.6125, 0.4427, 0.6064, 0.4672, 0.5848, 0.4741, 0.7915, 0.4034, 0.8, 0.4029, 0.8027, 0.4255, 0.7935, 0.4258, 0.8534, 0.1529, 0.8388, 0.1529, 0.8373, 0.1304, 0.8528, 0.1304, 0.6125, 0.4427, 0.6339, 0.4361, 0.6292, 0.4598, 0.6064, 0.4672, 0.8, 0.4029, 0.806, 0.4024, 0.8094, 0.425, 0.8027, 0.4255, 0.8388, 0.1529, 0.8249, 0.153, 0.8226, 0.1305, 0.8373, 0.1304, 0.6339, 0.4361, 0.6555, 0.4295, 0.6524, 0.4523, 0.6292, 0.4598, 0.8249, 0.153, 0.8125, 0.1533, 0.8095, 0.1308, 0.8226, 0.1305, 0.6555, 0.4295, 0.6766, 0.4231, 0.6749, 0.4453, 0.6524, 0.4523, 0.6762, 0.1551, 0.6665, 0.1545, 0.6727, 0.1301, 0.683, 0.1307, 0.6008, 0.2047, 0.5896, 0.2041, 0.5928, 0.1867, 0.6024, 0.1873, 0.8027, 0.4255, 0.8094, 0.425, 0.8061, 0.4416, 0.7995, 0.4422, 0.8373, 0.1304, 0.8226, 0.1305, 0.824, 0.1139, 0.8381, 0.1137, 0.6292, 0.4598, 0.6524, 0.4523, 0.6509, 0.4698, 0.6286, 0.4772, 0.8226, 0.1305, 0.8095, 0.1308, 0.8113, 0.1141, 0.824, 0.1139, 0.6524, 0.4523, 0.6749, 0.4453, 0.6726, 0.4628, 0.6509, 0.4698, 0.683, 0.1307, 0.6727, 0.1301, 0.6757, 0.1106, 0.6857, 0.1112, 0.555, 0.009696, 0.477, 0.008284, 0.6346, 0.008827, 0.6951, 0.025, 0.6727, 0.1301, 0.6607, 0.1295, 0.6643, 0.11, 0.6757, 0.1106, 0.9544, 0.1502, 0.9391, 0.1512, 0.9418, 0.1368, 0.9569, 0.1354, 0.6607, 0.1295, 0.6479, 0.1287, 0.6519, 0.1093, 0.6643, 0.11, 0.9391, 0.1512, 0.9252, 0.1521, 0.9272, 0.1389, 0.9418, 0.1368, 0.6479, 0.1287, 0.6347, 0.128, 0.6391, 0.1086, 0.6519, 0.1093, 0.9252, 0.1521, 0.9124, 0.1532, 0.9145, 0.1406, 0.9272, 0.1389, 0.6347, 0.128, 0.6216, 0.1271, 0.6264, 0.1078, 0.6391, 0.1086, 0.9124, 0.1532, 0.9018, 0.154, 0.9039, 0.1419, 0.9145, 0.1406, 0.7118, 0.4664, 0.7289, 0.4662, 0.7294, 0.4781, 0.713, 0.4783, 0.8069, 0.1572, 0.7885, 0.1574, 0.7932, 0.1302, 0.8109, 0.1301, 0.7289, 0.4662, 0.7458, 0.4658, 0.7457, 0.4777, 0.7294, 0.4781, 0.7809, 0.1621, 0.7593, 0.1614, 0.7568, 0.1341, 0.7776, 0.1348, 0.5382, 0.488, 0.55, 0.4848, 0.5522, 0.5021, 0.5408, 0.5054, 0.7458, 0.4658, 0.7619, 0.4651, 0.7612, 0.4771, 0.7457, 0.4777, 0.7593, 0.1614, 0.7354, 0.1608, 0.7338, 0.1336, 0.7568, 0.1341, 0.55, 0.4848, 0.5657, 0.4801, 0.5674, 0.4974, 0.5522, 0.5021, 0.7619, 0.4651, 0.7766, 0.4642, 0.7754, 0.4762, 0.7612, 0.4771, 0.8842, 0.1307, 0.8687, 0.1304, 0.8683, 0.1138, 0.8832, 0.114, 0.5657, 0.4801, 0.5848, 0.4741, 0.5858, 0.4914, 0.5674, 0.4974, 0.5595, 0.7061, 0.5803, 0.7043, 0.5775, 0.724, 0.5575, 0.7256, 0.8687, 0.1304, 0.8528, 0.1304, 0.853, 0.1137, 0.8683, 0.1138, 0.5848, 0.4741, 0.6064, 0.4672, 0.6065, 0.4845, 0.5858, 0.4914, 0.7935, 0.4258, 0.8027, 0.4255, 0.7995, 0.4422, 0.7904, 0.4426, 0.8528, 0.1304, 0.8373, 0.1304, 0.8381, 0.1137, 0.853, 0.1137, 0.09806, 0.7513, 0.09904, 0.7338, 0.1034, 0.7174, 0.1107, 0.7026, 0.1202, 0.6898, 0.1313, 0.6799, 0.144, 0.6729, 0.1575, 0.6693, 0.1715, 0.6691, 0.1857, 0.6722, 0.1991, 0.6785, 0.2116, 0.6877, 0.2225, 0.6996, 0.231, 0.7134, 0.2379, 0.7289, 0.243, 0.7456, 0.2461, 0.7629, 0.2472, 0.7802, 0.246, 0.7969, 0.2422, 0.8123, 0.2359, 0.8256, 0.2269, 0.8364, 0.2155, 0.8442, 0.2021, 0.8487, 0.1872, 0.8496, 0.1715, 0.8467, 0.1557, 0.8402, 0.1406, 0.8305, 0.1269, 0.818, 0.1153, 0.8031, 0.1063, 0.7866, 0.1005, 0.7691, 0.8109, 0.1301, 0.7932, 0.1302, 0.8089, 0.103, 0.8239, 0.1028, 0.7294, 0.4781, 0.7457, 0.4777, 0.7434, 0.4893, 0.7296, 0.4896, 0.7776, 0.1348, 0.7568, 0.1341, 0.7476, 0.1065, 0.7653, 0.1071, 0.8041, 0.2153, 0.8056, 0.2116, 0.8121, 0.2113, 0.8113, 0.2146, 0.7457, 0.4777, 0.7612, 0.4771, 0.7566, 0.4887, 0.7434, 0.4893, 0.7568, 0.1341, 0.7338, 0.1336, 0.7281, 0.1061, 0.7476, 0.1065, 0.8056, 0.2116, 0.8075, 0.2076, 0.8132, 0.2078, 0.8121, 0.2113, 0.5343, 0.727, 0.5575, 0.7256, 0.5465, 0.7449, 0.5268, 0.7461, 0.7338, 0.1336, 0.7093, 0.1333, 0.7073, 0.1058, 0.7281, 0.1061, 0.5674, 0.4974, 0.5858, 0.4914, 0.5959, 0.5063, 0.5803, 0.5114, 0.5575, 0.7256, 0.5775, 0.724, 0.5635, 0.7435, 0.5465, 0.7449, 0.7093, 0.1333, 0.6844, 0.1331, 0.6861, 0.1057, 0.7073, 0.1058, 0.5858, 0.4914, 0.6065, 0.4845, 0.6133, 0.5004, 0.5959, 0.5063, 0.573, 0.3372, 0.5717, 0.3298, 0.59, 0.325, 0.5904, 0.3308, 0.853, 0.1137, 0.8381, 0.1137, 0.8414, 0.09692, 0.8541, 0.09691, 0.6065, 0.4845, 0.6286, 0.4772, 0.6319, 0.4941, 0.6133, 0.5004, 0.8037, 0.2188, 0.8041, 0.2153, 0.8113, 0.2146, 0.811, 0.2174, 0.8381, 0.1137, 0.824, 0.1139, 0.8294, 0.09704, 0.8414, 0.09692, 0.6286, 0.4772, 0.6509, 0.4698, 0.6507, 0.4877, 0.6319, 0.4941, 0.824, 0.1139, 0.8113, 0.1141, 0.8186, 0.09724, 0.8294, 0.09704, 0.9893, 0.1319, 0.9729, 0.1337, 0.9726, 0.118, 0.9864, 0.1161, 0.6857, 0.1112, 0.6757, 0.1106, 0.6756, 0.08951, 0.6839, 0.09029, 0.9729, 0.1337, 0.9569, 0.1354, 0.9585, 0.12, 0.9726, 0.118, 0.6757, 0.1106, 0.6643, 0.11, 0.6659, 0.08894, 0.6756, 0.08951, 0.9569, 0.1354, 0.9418, 0.1368, 0.9444, 0.1227, 0.9585, 0.12, 0.6643, 0.11, 0.6519, 0.1093, 0.6554, 0.08834, 0.6659, 0.08894, 0.9418, 0.1368, 0.9272, 0.1389, 0.9315, 0.125, 0.9444, 0.1227, 0.6519, 0.1093, 0.6391, 0.1086, 0.6445, 0.08773, 0.6554, 0.08834, 0.9272, 0.1389, 0.9145, 0.1406, 0.9203, 0.127, 0.9315, 0.125, 0.6391, 0.1086, 0.6264, 0.1078, 0.6336, 0.08712, 0.6445, 0.08773, 0.8316, 0.1302, 0.8109, 0.1301, 0.8239, 0.1028, 0.8415, 0.1029, 0.4655, 0.5603, 0.4655, 0.5591, 0.4656, 0.558, 0.4657, 0.557, 0.4657, 0.5624, 0.4656, 0.558, 0.4656, 0.5613, 0.4655, 0.5603, 0.4657, 0.5624, 0.4657, 0.5624, 0.4657, 0.557, 0.4659, 0.556, 0.4659, 0.556, 0.4662, 0.564, 0.4657, 0.5624, 0.4687, 0.5548, 0.4689, 0.5556, 0.4692, 0.5565, 0.4662, 0.564, 0.4659, 0.5632, 0.4657, 0.5624, 0.4659, 0.556, 0.4665, 0.5545, 0.4669, 0.5541, 0.4662, 0.564, 0.4659, 0.556, 0.4665, 0.5646, 0.4665, 0.5646, 0.4659, 0.556, 0.4669, 0.5541, 0.4669, 0.5541, 0.4672, 0.5651, 0.4665, 0.5646, 0.4693, 0.5575, 0.4684, 0.5643, 0.4684, 0.5543, 0.4672, 0.5651, 0.4669, 0.5649, 0.4665, 0.5646, 0.4676, 0.5537, 0.468, 0.5539, 0.4672, 0.5538, 0.4672, 0.5651, 0.468, 0.5539, 0.468, 0.5648, 0.4672, 0.5651, 0.4669, 0.5541, 0.468, 0.5539, 0.4676, 0.5651, 0.4672, 0.5651, 0.468, 0.5648, 0.468, 0.5648, 0.468, 0.5539, 0.4684, 0.5543, 0.4684, 0.5643, 0.468, 0.5648, 0.4684, 0.5543, 0.4687, 0.5548, 0.4693, 0.5575, 0.4684, 0.5543, 0.4659, 0.556, 0.4662, 0.5552, 0.4665, 0.5545, 0.4693, 0.5575, 0.4689, 0.5628, 0.4684, 0.5643, 0.4689, 0.5628, 0.4687, 0.5636, 0.4684, 0.5643, 0.4693, 0.5575, 0.4692, 0.5619, 0.4689, 0.5628, 0.4693, 0.5575, 0.4687, 0.5548, 0.4692, 0.5565, 0.4657, 0.5624, 0.4655, 0.5603, 0.4656, 0.558, 0.4693, 0.5575, 0.4694, 0.5597, 0.4692, 0.5619, 0.4694, 0.5586, 0.4694, 0.5597, 0.4693, 0.5575, 0.4694, 0.5597, 0.4693, 0.5608, 0.4692, 0.5619, 0.4669, 0.5541, 0.4672, 0.5538, 0.468, 0.5539])
me_cylinder_001.materials.append(mat_bottle)
me_cylinder_001.update()

# ---- objects
ob_light = bpy.data.objects.new('Light', light_light)
ob_cylinder = bpy.data.objects.new('Cylinder', me_cylinder_001)

# ---- transforms, parenting, visibility, modifiers, constraints
ob_light.location = (4.076, 1.005, 5.904)
ob_light.rotation_euler = (0.6503, 0.05522, 1.866)
ob_light.lock_rotations_4d = False
ob_light.empty_display_type = 'ARROWS'
ob_light.color = (0.0, 0.0, 0.0, 0.0)
ob_light.lineart.crease_threshold = 0.0
ob_cylinder.location = (0.276, -0.018, 0.2599)
ob_cylinder.scale = (0.5846, 0.5846, 0.5846)

# ---- collection membership
col_collection.objects.link(ob_light)
col_collection.objects.link(ob_cylinder)

# ---- scene / render settings (as saved in the file)
scene.frame_start = 1; scene.frame_end = 250; scene.frame_set(1)
scene.render.engine = 'BLENDER_EEVEE_NEXT'
scene.cycles.sampling_pattern = 'TABULATED_SOBOL'
bpy.context.view_layer.update()

# ---- added for rendering (the .blend has no active camera): camera
cam_auto = bpy.data.cameras.new('AutoCamera')
cam_auto.lens = 50.0
cam_auto.sensor_width = 36.0
cam_auto.clip_end = 1000.0
ob_auto_camera = bpy.data.objects.new('AutoCamera', cam_auto)
scene.collection.objects.link(ob_auto_camera)
ob_auto_camera.location = (4.52038, -5.1113, 4.39756)
ob_auto_camera.rotation_euler = (1.09748, -7.21219e-08, 0.694738)
scene.camera = ob_auto_camera
bpy.context.view_layer.update()
